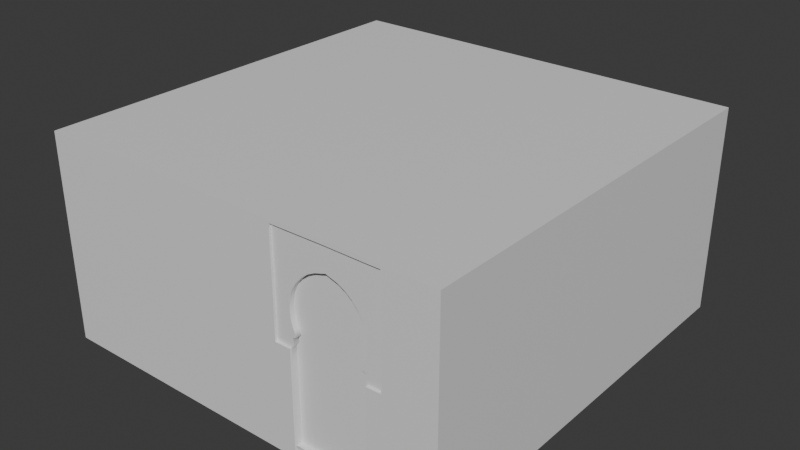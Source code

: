 # Source: cube_doorleft_2x4.blend  (saved by Blender 4.0.36; exported with 4.5.12 LTS)
import bpy
from mathutils import Matrix  # noqa: F401  (used for matrix-valued properties, if any)

bpy.ops.wm.read_factory_settings(use_empty=True)
scene = bpy.context.scene
scene.name = 'Scene'

# ---- collections
col_collection = bpy.data.collections.new('Collection'); scene.collection.children.link(col_collection)

# ---- materials (node trees are filled in below, after node groups)
mat_checker_004 = bpy.data.materials.new('checker.004')
mat_checker_004.use_transparent_shadow = False
mat_checker_004.roughness = 0.5
mat_door_001 = bpy.data.materials.new('door.001')
mat_door_001.use_transparent_shadow = False
mat_door_001.roughness = 0.5

# ---- material node trees
mat_checker_004.use_nodes = True; mat_checker_004.node_tree.nodes.clear()
_N = mat_checker_004.node_tree.nodes; _L = mat_checker_004.node_tree.links
n0 = _N.new('ShaderNodeBsdfPrincipled'); n0.name = 'Principled BSDF'; n0.location = (10, 300)
n0.inputs[3].default_value = 1.45
n1 = _N.new('ShaderNodeOutputMaterial'); n1.name = 'Material Output'; n1.location = (300, 300)
n2 = _N.new('ShaderNodeNormalMap'); n2.name = 'Normal Map'; n2.location = (-300, -300)
n2.label = 'Normal/Map'
n2.inputs[0].default_value = 0.0
_L.new(n0.outputs[0], n1.inputs[0])
_L.new(n2.outputs[0], n0.inputs[5])
n1.is_active_output = True
mat_door_001.use_nodes = True; mat_door_001.node_tree.nodes.clear()
_N = mat_door_001.node_tree.nodes; _L = mat_door_001.node_tree.links
n0 = _N.new('ShaderNodeBsdfPrincipled'); n0.name = 'Principled BSDF'; n0.location = (10, 300)
n0.inputs[3].default_value = 1.45
n0.inputs[27].default_value = (0.0, 0.0, 0.0, 1.0)
n0.inputs[28].default_value = 1.0
n1 = _N.new('ShaderNodeOutputMaterial'); n1.name = 'Material Output'; n1.location = (300, 300)
n2 = _N.new('ShaderNodeNormalMap'); n2.name = 'Normal Map'; n2.location = (-300, -300)
n2.label = 'Normal/Map'
n2.inputs[0].default_value = 0.0
_L.new(n0.outputs[0], n1.inputs[0])
_L.new(n2.outputs[0], n0.inputs[5])
n1.is_active_output = True

# ---- world
world_world = bpy.data.worlds.new('World'); scene.world = world_world
world_world.use_nodes = True; world_world.node_tree.nodes.clear()
_N = world_world.node_tree.nodes; _L = world_world.node_tree.links
n0 = _N.new('ShaderNodeOutputWorld'); n0.name = 'World Output'; n0.location = (300, 300)
n1 = _N.new('ShaderNodeBackground'); n1.name = 'Background'; n1.location = (10, 300)
n1.inputs[0].default_value = (0.05088, 0.05088, 0.05088, 1.0)
_L.new(n1.outputs[0], n0.inputs[0])
n0.is_active_output = True
world_world.color = (0.05088, 0.05088, 0.05088)
world_world.use_sun_shadow = False
world_world.sun_shadow_jitter_overblur = 0.0

# ---- meshes
me_cube_007 = bpy.data.meshes.new('Cube.007')
me_cube_007.from_pydata([(0.1596, 0.4974, 0.0002329), (0.3405, 0.4974, 0.0002329), (0.3405, -0.4958, 0.0002329), (0.1596, -0.4958, 0.0002329), (0.3405, -0.4958, 0.1666), (0.1596, -0.4958, 0.1666), (0.3439, -0.4958, 0.4578), (0.1562, -0.4958, 0.4579), (0.1562, 0.4974, 0.4579), (0.3439, 0.4974, 0.4578), (0.3438, -0.4958, 0.4578), (0.1562, -0.4958, 0.4579), (0.3391, -0.4958, 0.3573), (0.3419, -0.4958, 0.3398), (0.3428, -0.4958, 0.3491), (0.3429, -0.4958, 0.3585), (0.1582, -0.4958, 0.3398), (0.1609, -0.4958, 0.3573), (0.1572, -0.4958, 0.3585), (0.1572, -0.4958, 0.3491), (0.1609, 0.4974, 0.3573), (0.1582, 0.4974, 0.3398), (0.1572, 0.4974, 0.3491), (0.1572, 0.4974, 0.3585), (0.3419, 0.4974, 0.3398), (0.3391, 0.4974, 0.3573), (0.3429, 0.4974, 0.3585), (0.3428, 0.4974, 0.3491), (0.3334, 0.4974, 0.3716), (0.3229, 0.4974, 0.3891), (0.3313, 0.4974, 0.3889), (0.1771, 0.4974, 0.3891), (0.1666, 0.4974, 0.3716), (0.1688, 0.4974, 0.3889), (0.3087, 0.4974, 0.4056), (0.293, 0.4974, 0.4181), (0.2762, 0.4974, 0.4268), (0.2624, 0.4974, 0.4309), (0.2377, 0.4974, 0.4309), (0.2238, 0.4974, 0.4268), (0.2071, 0.4974, 0.4181), (0.1914, 0.4974, 0.4056), (0.1666, -0.4958, 0.3716), (0.1771, -0.4958, 0.3891), (0.1688, -0.4958, 0.3889), (0.3229, -0.4958, 0.3891), (0.3334, -0.4958, 0.3716), (0.3313, -0.4958, 0.3889), (0.1914, -0.4958, 0.4056), (0.2071, -0.4958, 0.4181), (0.2238, -0.4958, 0.4268), (0.2377, -0.4958, 0.4309), (0.2624, -0.4958, 0.4309), (0.2762, -0.4958, 0.4268), (0.293, -0.4958, 0.4181), (0.3087, -0.4958, 0.4056), (0.1596, -0.4958, 0.222), (0.3405, -0.4958, 0.222), (0.3368, -0.4958, 0.2705), (0.3368, 0.4974, 0.2709), (0.1632, -0.4958, 0.2705), (0.1632, 0.4974, 0.2709), (0.1723, -0.4958, 0.2745), (0.1722, 0.4974, 0.2743), (0.327, -0.4959, 0.2748), (0.327, 0.4974, 0.2745), (0.1579, -0.4958, 0.322), (0.1579, 0.4974, 0.322), (0.3421, -0.4958, 0.322), (0.3421, 0.4974, 0.322), (0.2497, 0.4974, 0.435), (0.2497, 0.4974, 0.4578), (0.3386, -0.4958, 0.3032), (0.3386, 0.4974, 0.3032), (0.1613, -0.4958, 0.3026), (0.1613, 0.4974, 0.3026), (0.25, -0.4958, 0.435), (0.25, -0.4958, 0.4578), (0.3332, -0.4958, 0.2883), (0.3332, 0.4974, 0.2881), (0.1664, -0.4958, 0.2878), (0.1664, 0.4974, 0.2877), (0.1596, -0.4958, 0.2484), (0.1596, 0.4974, 0.2484), (0.3405, -0.4958, 0.2484), (0.3405, 0.4974, 0.2484), (0.1668, -0.4958, 0.2569), (0.1668, 0.4974, 0.2569), (0.3332, -0.4958, 0.2569), (0.3332, 0.4974, 0.2569), (0.1228, -0.4958, 0.3489), (0.1228, 0.4974, 0.3489), (0.123, 0.4974, 0.3214), (0.123, -0.4958, 0.3214), (0.1223, -0.4958, 0.3027), (0.1223, 0.4974, 0.3027), (0.1222, 0.4974, 0.2748), (0.1224, -0.4958, 0.2712), (0.1222, -0.4958, 0.2749), (0.1226, 0.4974, 0.4576), (0.1226, -0.4958, 0.4575), (0.1225, -0.4958, 0.288), (0.1224, 0.4974, 0.288), (0.122, -0.4958, 0.2486), (0.122, 0.4974, 0.2482), (0.1223, 0.4974, 0.2569), (0.1223, -0.4958, 0.2573), (0.1224, 0.4974, 0.2711), (0.123, 0.4974, 0.3402), (0.123, -0.4958, 0.3402), (0.1228, 0.4974, 0.3579), (0.1228, -0.4958, 0.3578), (0.3771, -0.4958, 0.3489), (0.3771, 0.4974, 0.3489), (0.377, 0.4974, 0.2749), (0.3769, 0.4974, 0.2712), (0.3769, 0.4974, 0.303), (0.3771, 0.4974, 0.3214), (0.3769, -0.4958, 0.303), (0.3769, -0.4958, 0.3214), (0.3769, -0.4958, 0.2712), (0.377, -0.4958, 0.275), (0.3773, 0.4974, 0.4576), (0.377, -0.4958, 0.2883), (0.377, 0.4974, 0.2882), (0.3768, -0.4958, 0.2486), (0.3768, 0.4974, 0.2486), (0.377, 0.4974, 0.2573), (0.377, -0.4958, 0.2573), (0.3771, -0.4958, 0.3402), (0.3771, 0.4974, 0.3402), (0.3771, 0.4974, 0.3579), (0.3771, -0.4958, 0.3579), (0.3773, -0.4958, 0.4582), (0.3449, 0.4974, 0.4921), (0.1551, 0.4974, 0.4922), (0.1551, -0.4958, 0.4922), (0.3449, -0.4958, 0.4921), (0.2501, 0.4974, 0.4929), (0.1224, -0.4958, 0.4919), (0.1224, 0.4974, 0.492), (0.3775, -0.4958, 0.4923), (0.3775, 0.4974, 0.492), (0.25, -0.4958, 0.4929), (0.2505, 0.5032, 0.5001), (0.1541, 0.5032, 0.5002), (0.3777, 0.5032, 0.5), (0.346, 0.5032, 0.5), (0.4999, 0.5032, 0.0002329), (0.1227, 0.5032, 0.0002329), (0.1596, 0.5032, 0.0002329), (0.3768, 0.5032, 0.0002329), (0.3405, 0.5032, 0.0002329), (-0.5002, 0.5032, 0.0002329), (0.1221, 0.5032, 0.5001), (-0.5002, 0.5032, 0.5001), (0.1551, 0.5032, 0.4922), (0.3405, 0.5032, 0.2484), (0.3769, 0.5032, 0.2712), (0.3771, 0.5032, 0.3214), (0.4999, 0.5032, 0.4911), (0.4999, 0.5032, 0.4559), (0.1226, 0.5032, 0.4576), (0.1596, 0.5032, 0.2484), (0.122, 0.5032, 0.2482), (0.3768, 0.5032, 0.2486), (0.3771, 0.5032, 0.3402), (0.1224, 0.5032, 0.492), (0.4999, 0.5032, 0.5), (0.3771, 0.5032, 0.3489), (0.377, 0.5032, 0.2749), (0.3769, 0.5032, 0.303), (0.3773, 0.5032, 0.4576), (0.377, 0.5032, 0.2882), (0.377, 0.5032, 0.2573), (0.3771, 0.5032, 0.3579), (0.3775, 0.5032, 0.492), (0.3449, 0.5032, 0.4921), (0.2501, 0.5032, 0.4929), (0.25, -0.5016, 0.5001), (0.346, -0.5016, 0.5), (0.3777, -0.5016, 0.5), (0.4999, -0.5016, 0.5), (0.4999, -0.5016, 0.0002317), (0.1227, -0.5016, 0.0002317), (-0.5002, -0.5016, 0.0002317), (0.1227, -0.5016, 0.1666), (0.1596, -0.5016, 0.0002317), (0.1596, -0.5016, 0.1666), (0.3768, -0.5016, 0.1666), (0.3405, -0.5016, 0.1666), (0.3405, -0.5016, 0.0002317), (0.3768, -0.5016, 0.0002317), (0.1228, -0.5016, 0.3489), (0.1221, -0.5016, 0.5001), (0.3405, -0.5016, 0.222), (-0.5002, -0.5016, 0.5001), (0.3449, -0.5016, 0.4921), (0.1596, -0.5016, 0.222), (0.3405, -0.5016, 0.2484), (0.123, -0.5016, 0.3214), (0.3769, -0.5016, 0.303), (0.3769, -0.5016, 0.3214), (0.1223, -0.5016, 0.3027), (0.25, -0.5016, 0.4929), (0.122, -0.5016, 0.2224), (0.3768, -0.5016, 0.2224), (0.3769, -0.5016, 0.2712), (0.1222, -0.5016, 0.2749), (0.377, -0.5016, 0.275), (0.377, -0.5016, 0.2883), (0.1596, -0.5016, 0.2484), (0.122, -0.5016, 0.2486), (0.3768, -0.5016, 0.2486), (0.377, -0.5016, 0.2573), (0.3771, -0.5016, 0.3402), (0.123, -0.5016, 0.3402), (0.3771, -0.5016, 0.3579), (0.3773, -0.5016, 0.4582), (0.1224, -0.5016, 0.2712), (0.1226, -0.5016, 0.4575), (0.1225, -0.5016, 0.288), (0.1223, -0.5016, 0.2573), (0.1228, -0.5016, 0.3578), (0.1224, -0.5016, 0.4919), (0.3771, -0.5016, 0.3489), (0.3775, -0.5016, 0.4923), (0.1596, -0.4826, 0.1666), (0.1596, -0.4826, 0.0002329), (0.1596, 0.4843, 0.000233), (0.3405, -0.4826, 0.0002329), (0.3405, 0.4843, 0.000233), (0.3391, 0.4843, 0.3573), (0.3391, -0.4826, 0.3573), (0.3334, -0.4826, 0.3716), (0.3334, 0.4843, 0.3716), (0.3419, -0.4826, 0.3398), (0.3419, 0.4843, 0.3398), (0.3421, 0.4843, 0.322), (0.3421, -0.4826, 0.322), (0.1666, 0.4843, 0.3716), (0.1666, -0.4826, 0.3716), (0.1609, -0.4826, 0.3573), (0.1609, 0.4843, 0.3573), (0.1579, -0.4826, 0.322), (0.1579, 0.4843, 0.322), (0.1582, 0.4843, 0.3398), (0.1582, -0.4826, 0.3398), (0.3405, -0.4826, 0.1666), (0.1771, 0.4843, 0.3891), (0.1771, -0.4826, 0.3891), (0.1914, 0.4843, 0.4056), (0.1914, -0.4826, 0.4056), (0.2071, 0.4843, 0.4181), (0.2071, -0.4826, 0.4181), (0.2238, 0.4843, 0.4268), (0.2238, -0.4826, 0.4268), (0.2377, 0.4843, 0.4309), (0.2377, -0.4826, 0.4309), (0.2624, 0.4843, 0.4309), (0.2624, -0.4826, 0.4309), (0.2499, -0.4826, 0.435), (0.2498, 0.4843, 0.435), (0.2762, 0.4843, 0.4268), (0.2762, -0.4826, 0.4268), (0.293, 0.4843, 0.4181), (0.293, -0.4826, 0.4181), (0.3087, 0.4843, 0.4056), (0.3087, -0.4826, 0.4056), (0.3229, 0.4843, 0.3891), (0.3229, -0.4826, 0.3891), (0.1596, -0.4826, 0.222), (0.3405, -0.4826, 0.222), (0.3368, -0.4826, 0.2706), (0.3368, 0.4843, 0.2708), (0.3332, 0.4843, 0.2569), (0.3332, -0.4826, 0.2569), (0.1668, -0.4826, 0.2569), (0.1668, 0.4843, 0.2569), (0.1632, -0.4826, 0.2706), (0.1722, 0.4843, 0.2743), (0.1723, -0.4826, 0.2744), (0.327, -0.4828, 0.2747), (0.327, 0.4841, 0.2746), (0.1613, -0.4826, 0.3026), (0.1613, 0.4843, 0.3026), (0.3386, 0.4843, 0.3032), (0.3386, -0.4826, 0.3032), (0.3332, 0.4842, 0.2882), (0.3332, -0.4827, 0.2882), (0.1664, -0.4826, 0.2878), (0.1664, 0.4843, 0.2877), (0.1596, 0.4843, 0.2484), (0.1596, -0.4826, 0.2484), (0.3405, -0.4826, 0.2484), (0.3405, 0.4843, 0.2484), (0.3405, 0.4974, 0.02689), (0.3405, -0.4958, 0.02689), (0.3405, -0.4826, 0.02689), (0.3405, 0.4843, 0.02689), (0.1596, -0.4958, 0.02689), (0.1596, 0.4974, 0.02689), (0.1596, 0.4843, 0.02689), (0.1596, -0.4826, 0.02689), (0.1632, 0.4843, 0.2709)], [], [(113, 131, 175, 169), (98, 101, 221, 208), (303, 300, 3, 228), (129, 13, 68, 119), (135, 138, 71, 8), (233, 12, 46, 234), (140, 135, 8, 99), (30, 29, 34, 9), (42, 44, 11, 7, 18, 17), (238, 237, 24, 69), (241, 42, 17, 242), (245, 67, 21, 246), (28, 30, 9, 26), (8, 33, 32, 23), (137, 143, 77, 10, 6), (6, 10, 47, 46, 12, 15), (23, 32, 20), (41, 31, 33, 8), (44, 43, 48, 11), (8, 38, 39), (9, 34, 35), (35, 36, 9), (9, 36, 37), (37, 71, 9), (8, 40, 41), (39, 40, 8), (108, 21, 67, 92), (12, 13, 14, 15), (16, 17, 18, 19), (20, 21, 22, 23), (24, 25, 26, 27), (28, 29, 30), (31, 32, 33), (42, 43, 44), (45, 46, 47), (246, 21, 20, 243), (232, 25, 24, 237), (240, 32, 31, 249), (252, 48, 43, 250), (254, 49, 48, 252), (256, 50, 49, 254), (258, 51, 50, 256), (260, 52, 76, 261), (264, 53, 52, 260), (266, 54, 53, 264), (268, 55, 54, 266), (270, 45, 55, 268), (234, 46, 45, 270), (141, 137, 6, 133), (292, 302, 301, 83), (275, 274, 59, 89), (274, 283, 65, 59), (96, 63, 61, 107), (124, 116, 171, 173), (285, 75, 67, 245), (286, 238, 69, 73), (85, 296, 299, 295), (71, 38, 8), (288, 286, 73, 79), (291, 81, 75, 285), (126, 127, 174, 165), (102, 81, 63, 96), (118, 123, 210, 201), (92, 67, 75, 95), (123, 78, 64, 121), (119, 68, 72, 118), (26, 25, 28), (71, 37, 70), (38, 71, 70), (261, 76, 51, 258), (11, 48, 49), (10, 55, 45, 47), (49, 50, 11), (10, 54, 55), (11, 50, 51), (10, 53, 54), (51, 77, 11), (10, 52, 53), (94, 93, 200, 203), (77, 52, 10), (77, 51, 76), (52, 77, 76), (128, 125, 213, 214), (84, 57, 195, 199), (121, 64, 58, 120), (132, 15, 14, 112), (110, 23, 22, 91), (118, 72, 78, 123), (283, 288, 79, 65), (95, 75, 81, 102), (280, 63, 81, 291), (97, 98, 208, 219), (105, 87, 83, 104), (128, 88, 84, 125), (127, 115, 158, 174), (107, 61, 87, 105), (292, 83, 87, 278), (301, 0, 150, 163, 83), (120, 58, 88, 128), (295, 275, 89, 85), (112, 14, 13, 129), (91, 22, 21, 108), (99, 8, 23, 110), (107, 105, 104, 164, 162, 99, 110, 91, 108, 92, 95, 102, 96), (133, 6, 15, 132), (7, 100, 111, 18), (66, 16, 109, 93), (60, 97, 106, 86), (188, 186, 184, 187), (86, 106, 103, 82), (117, 130, 166, 159), (74, 94, 101, 80), (18, 111, 90, 19), (62, 98, 97, 60), (120, 128, 214, 207), (66, 93, 94, 74), (131, 122, 172, 175), (80, 101, 98, 62), (85, 126, 165, 157), (139, 136, 143, 204, 224), (136, 139, 100, 7), (16, 19, 90, 109), (143, 137, 197, 204), (90, 111, 223, 193), (9, 122, 131, 26), (69, 24, 130, 117), (5, 56, 198, 188), (112, 129, 215, 225), (59, 115, 127, 89), (89, 127, 126, 85), (73, 116, 124, 79), (101, 94, 203, 221), (26, 131, 113, 27), (133, 132, 217, 218), (103, 106, 222, 212), (69, 117, 116, 73), (79, 124, 114, 65), (122, 142, 176, 172), (65, 114, 115, 59), (129, 119, 202, 215), (24, 27, 113, 130), (134, 142, 122, 9), (71, 138, 134, 9), (137, 141, 226, 197), (106, 97, 219, 222), (130, 113, 169, 166), (77, 143, 136, 7, 11), (4, 297, 2, 191, 190), (3, 300, 5, 188, 187), (176, 160, 161, 172), (178, 144, 147, 177), (162, 164, 149, 153, 155, 154, 167), (163, 150, 149, 164), (148, 151, 165, 174, 158, 170, 173, 171, 159, 166, 169, 175, 172, 161), (147, 146, 176, 177), (185, 184, 186, 205, 212, 222, 219, 208, 221, 203, 200, 216, 193, 223, 220, 224, 194, 196), (146, 168, 160, 176), (154, 145, 156, 167), (145, 144, 178, 156), (104, 83, 163, 164), (183, 148, 161, 160, 168, 182), (140, 99, 162, 167), (142, 134, 177, 176), (116, 117, 159, 171), (114, 124, 173, 170), (135, 140, 167, 156, 178, 138), (179, 180, 181, 146, 147, 144, 145, 154, 194), (115, 114, 170, 158), (134, 138, 178, 177), (85, 157, 152, 1, 296), (179, 194, 224, 204), (206, 195, 190, 189), (213, 199, 195, 206), (211, 212, 205, 198), (198, 205, 186, 188), (202, 201, 210, 209, 207, 214, 213, 206, 189, 192, 183, 182, 181, 226, 218, 217, 225, 215), (189, 190, 191, 192), (181, 180, 197, 226), (180, 179, 204, 197), (132, 112, 225, 217), (121, 120, 207, 209), (56, 82, 211, 198), (119, 118, 201, 202), (57, 4, 190, 195), (100, 139, 224, 220), (123, 121, 209, 210), (82, 103, 212, 211), (125, 84, 199, 213), (109, 90, 193, 216), (111, 100, 220, 223), (93, 109, 216, 200), (141, 133, 218, 226), (185, 196, 155, 153), (183, 192, 151, 148), (0, 229, 228, 3, 187, 184, 149, 150), (196, 194, 154, 155), (84, 88, 276, 294), (82, 293, 277, 86), (57, 84, 294, 272), (56, 271, 293, 82), (62, 281, 290, 80), (64, 78, 289, 282), (70, 262, 257, 38), (80, 290, 284, 74), (78, 72, 287, 289), (72, 68, 239, 287), (74, 284, 244, 66), (58, 64, 282, 273), (60, 279, 281, 62), (86, 277, 279, 60), (88, 58, 273, 276), (4, 57, 272, 248), (5, 227, 271, 56), (28, 235, 269, 29), (29, 269, 267, 34), (34, 267, 265, 35), (35, 265, 263, 36), (36, 263, 259, 37), (37, 259, 262, 70), (38, 257, 255, 39), (39, 255, 253, 40), (40, 253, 251, 41), (41, 251, 249, 31), (42, 241, 250, 43), (12, 233, 236, 13), (16, 247, 242, 17), (297, 298, 230, 2), (66, 244, 247, 16), (32, 240, 243, 20), (68, 13, 236, 239), (25, 232, 235, 28), (303, 298, 248, 272, 294, 276, 273, 282, 289, 287, 239, 236, 233, 234, 270, 268, 266, 264, 260, 261, 258, 256, 254, 252, 250, 241, 242, 247, 244, 284, 290, 281, 279, 277, 293, 271, 227), (151, 192, 191, 2, 230, 231, 1, 152), (298, 303, 300, 297), (149, 184, 185, 153), (146, 181, 182, 168), (2, 3, 228, 230), (4, 248, 298, 297), (157, 165, 151, 152), (297, 300, 3, 2), (227, 5, 300, 303), (229, 231, 230, 228), (231, 229, 0, 1), (301, 296, 1, 0), (296, 301, 302, 299), (63, 280, 304, 61), (278, 87, 61, 304), (280, 291, 285, 245, 246, 243, 240, 249, 251, 253, 255, 257, 262, 259, 263, 265, 267, 269, 235, 232, 237, 238, 286, 288, 283, 274, 275, 295, 299, 302, 292, 278, 304)])
me_cube_007.polygons.foreach_set('use_smooth', [True] * 248)
_k = set([(0, 1), (0, 150), (0, 229), (0, 301), (1, 152), (1, 231), (1, 296), (2, 3), (2, 191), (2, 230), (3, 187), (3, 228), (12, 13), (12, 46), (13, 68), (16, 17), (16, 66), (17, 42), (20, 21), (20, 32), (21, 67), (24, 25), (24, 69), (25, 28), (28, 29), (29, 34), (31, 32), (31, 41), (34, 35), (35, 36), (36, 37), (37, 70), (38, 39), (38, 70), (39, 40), (40, 41), (42, 43), (43, 48), (45, 46), (45, 55), (48, 49), (49, 50), (50, 51), (51, 76), (52, 53), (52, 76), (53, 54), (54, 55), (56, 82), (57, 84), (58, 64), (58, 88), (59, 65), (59, 89), (60, 62), (60, 86), (61, 63), (61, 87), (62, 80), (63, 81), (64, 78), (65, 79), (66, 74), (67, 75), (68, 72), (69, 73), (72, 78), (73, 79), (74, 80), (75, 81), (82, 86), (82, 103), (82, 211), (83, 87), (83, 104), (83, 163), (83, 301), (84, 88), (84, 125), (84, 199), (85, 89), (85, 126), (85, 157), (90, 109), (90, 111), (91, 108), (91, 110), (92, 95), (92, 108), (93, 94), (93, 109), (94, 101), (95, 102), (96, 102), (96, 107), (97, 98), (97, 106), (98, 101), (99, 110), (99, 140), (100, 111), (100, 139), (103, 106), (103, 212), (104, 105), (104, 164), (105, 107), (112, 129), (112, 132), (113, 130), (113, 131), (114, 115), (114, 124), (115, 127), (116, 117), (116, 124), (117, 130), (118, 119), (118, 123), (119, 129), (120, 121), (120, 128), (121, 123), (122, 131), (122, 142), (125, 128), (125, 213), (126, 127), (126, 165), (132, 133), (133, 141), (134, 138), (134, 142), (135, 138), (135, 140), (136, 139), (136, 143), (137, 141), (137, 143), (139, 224), (141, 226), (142, 176), (144, 145), (144, 147), (145, 154), (146, 147), (146, 168), (148, 151), (148, 161), (148, 183), (149, 150), (149, 153), (150, 163), (151, 152), (152, 157), (153, 155), (153, 185), (154, 155), (155, 196), (156, 167), (156, 178), (157, 165), (158, 170), (158, 174), (159, 166), (159, 171), (160, 161), (160, 168), (162, 164), (162, 167), (163, 164), (165, 174), (166, 169), (168, 182), (169, 175), (170, 173), (171, 173), (172, 175), (172, 176), (176, 177), (177, 178), (179, 180), (179, 194), (180, 181), (181, 182), (182, 183), (183, 192), (184, 185), (184, 187), (185, 196), (187, 188), (188, 198), (190, 191), (190, 195), (191, 192), (193, 216), (193, 223), (194, 196), (195, 199), (197, 204), (197, 226), (198, 211), (199, 213), (200, 203), (200, 216), (201, 202), (201, 210), (202, 215), (203, 221), (204, 224), (207, 209), (207, 214), (208, 219), (208, 221), (209, 210), (211, 212), (212, 222), (213, 214), (215, 225), (217, 218), (217, 225), (218, 226), (219, 222), (220, 223), (220, 224), (227, 271), (227, 303), (228, 229), (230, 231), (232, 235), (232, 237), (233, 234), (233, 236), (234, 270), (235, 269), (236, 239), (237, 238), (238, 286), (239, 287), (240, 243), (240, 249), (241, 242), (241, 250), (242, 247), (243, 246), (244, 247), (244, 284), (245, 246), (245, 285), (248, 272), (248, 298), (249, 251), (250, 252), (251, 253), (252, 254), (253, 255), (254, 256), (255, 257), (256, 258), (257, 262), (258, 261), (259, 262), (259, 263), (260, 261), (260, 264), (263, 265), (264, 266), (265, 267), (266, 268), (267, 269), (268, 270), (271, 293), (272, 294), (273, 276), (273, 282), (274, 275), (274, 283), (275, 295), (276, 294), (277, 279), (277, 293), (278, 292), (278, 304), (279, 281), (280, 291), (280, 304), (281, 290), (282, 289), (283, 288), (284, 290), (285, 291), (286, 288), (287, 289), (292, 302), (295, 299), (296, 299), (296, 301), (297, 298), (297, 300), (298, 303), (299, 302), (300, 303), (301, 302)])
me_cube_007.attributes.new('sharp_edge', 'BOOLEAN', 'EDGE').data.foreach_set('value', [ (min(e.vertices), max(e.vertices)) in _k for e in me_cube_007.edges])
_uv = me_cube_007.uv_layers.new(name='UVMap')
_uv.uv.foreach_set('vector', [0.8984, 0.3095, 0.8984, 0.3056, 0.901, 0.3056, 0.901, 0.3095, 0.8984, 0.09605, 0.8984, 0.09021, 0.901, 0.09021, 0.901, 0.09605, 0.8849, 0.3473, 0.8907, 0.3473, 0.8907, 0.3591, 0.8849, 0.3591, 0.5098, 0.9998, 0.51, 0.9842, 0.5178, 0.9843, 0.5181, 0.9997, 0.9925, 0.8203, 0.9928, 0.8623, 0.9773, 0.8621, 0.9773, 0.8207, 0.9127, 0.02124, 0.9068, 0.02124, 0.9068, 0.01495, 0.9127, 0.01495, 0.9924, 0.8058, 0.9925, 0.8203, 0.9773, 0.8207, 0.9772, 0.8059, 0.9468, 0.8982, 0.9469, 0.8945, 0.9542, 0.8882, 0.9773, 0.9038, 0.4959, 0.9067, 0.4882, 0.9077, 0.4577, 0.9021, 0.4577, 0.9021, 0.5017, 0.9025, 0.5022, 0.9042, 0.9069, 0.2831, 0.9069, 0.2752, 0.9127, 0.2752, 0.9127, 0.2831, 0.9017, 0.1928, 0.9075, 0.1928, 0.9075, 0.1991, 0.9017, 0.1991, 0.9075, 0.1567, 0.9016, 0.1567, 0.9016, 0.1488, 0.9075, 0.1488, 0.9391, 0.8992, 0.9468, 0.8982, 0.9773, 0.9038, 0.9333, 0.9033, 0.9773, 0.8207, 0.9468, 0.8263, 0.9391, 0.8254, 0.9333, 0.8212, 0.4426, 0.9856, 0.4422, 0.9436, 0.4577, 0.9436, 0.4577, 0.9851, 0.4577, 0.9851, 0.4577, 0.9851, 0.4577, 0.9851, 0.4882, 0.9795, 0.4959, 0.9805, 0.5022, 0.983, 0.5017, 0.9847, 0.9333, 0.8212, 0.9391, 0.8254, 0.9328, 0.8229, 0.9542, 0.8363, 0.9469, 0.83, 0.9468, 0.8263, 0.9773, 0.8207, 0.4882, 0.9077, 0.4881, 0.9113, 0.4809, 0.9176, 0.4577, 0.9021, 0.9773, 0.8207, 0.9654, 0.8568, 0.9636, 0.8507, 0.9773, 0.9038, 0.9542, 0.8882, 0.9597, 0.8813, 0.9597, 0.8813, 0.9636, 0.8739, 0.9773, 0.9038, 0.9773, 0.9038, 0.9636, 0.8739, 0.9654, 0.8677, 0.9654, 0.8677, 0.9773, 0.8621, 0.9773, 0.9038, 0.9773, 0.8207, 0.9597, 0.8433, 0.9542, 0.8363, 0.9636, 0.8507, 0.9597, 0.8433, 0.9773, 0.8207, 0.9252, 0.8061, 0.9251, 0.8216, 0.9172, 0.8215, 0.9169, 0.806, 0.5022, 0.983, 0.51, 0.9842, 0.5058, 0.9846, 0.5017, 0.9847, 0.51, 0.903, 0.5022, 0.9042, 0.5017, 0.9025, 0.5058, 0.9025, 0.9328, 0.8229, 0.9251, 0.8216, 0.9292, 0.8212, 0.9333, 0.8212, 0.9251, 0.9029, 0.9328, 0.9017, 0.9333, 0.9033, 0.9292, 0.9033, 0.9391, 0.8992, 0.9469, 0.8945, 0.9468, 0.8982, 0.9469, 0.83, 0.9391, 0.8254, 0.9468, 0.8263, 0.4959, 0.9067, 0.4881, 0.9113, 0.4882, 0.9077, 0.4881, 0.9758, 0.4959, 0.9805, 0.4882, 0.9795, 0.9075, 0.1488, 0.9016, 0.1488, 0.9017, 0.141, 0.9075, 0.141, 0.9069, 0.2675, 0.9127, 0.2675, 0.9127, 0.2752, 0.9069, 0.2752, 0.9075, 0.1347, 0.9017, 0.1347, 0.9017, 0.127, 0.9075, 0.127, 0.9017, 0.1778, 0.9075, 0.1778, 0.9075, 0.185, 0.9017, 0.185, 0.9068, 0.3491, 0.9126, 0.3491, 0.9126, 0.3561, 0.9068, 0.3561, 0.9068, 0.3417, 0.9126, 0.3417, 0.9126, 0.3491, 0.9068, 0.3491, 0.9068, 0.3356, 0.9126, 0.3356, 0.9126, 0.3417, 0.9068, 0.3417, 0.9068, 0.3246, 0.9126, 0.3246, 0.9126, 0.3301, 0.9068, 0.3302, 0.9068, 0.3185, 0.9126, 0.3185, 0.9126, 0.3246, 0.9068, 0.3246, 0.9068, 0.3111, 0.9126, 0.3111, 0.9126, 0.3185, 0.9068, 0.3185, 0.9068, 0.3042, 0.9126, 0.3042, 0.9126, 0.3111, 0.9068, 0.3111, 0.9127, 0.007232, 0.9068, 0.007232, 0.9068, 0.0, 0.9127, 2.637e-08, 0.9127, 0.01495, 0.9068, 0.01495, 0.9068, 0.007232, 0.9127, 0.007232, 0.4425, 1.0, 0.4426, 0.9856, 0.4577, 0.9851, 0.4576, 0.9999, 0.8933, 0.009964, 0.8933, 0.108, 0.8874, 0.108, 0.8874, 0.009964, 0.8849, 0.126, 0.8849, 0.1198, 0.8907, 0.1197, 0.8907, 0.126, 0.5599, 0.8928, 0.5555, 0.8929, 0.5555, 0.887, 0.5599, 0.887, 0.8963, 0.8057, 0.8961, 0.8278, 0.8946, 0.8239, 0.8947, 0.8058, 0.8984, 0.3364, 0.8984, 0.3298, 0.901, 0.3298, 0.901, 0.3364, 0.9075, 0.1652, 0.9017, 0.1652, 0.9016, 0.1567, 0.9075, 0.1567, 0.9069, 0.2914, 0.9069, 0.2831, 0.9127, 0.2831, 0.9127, 0.2914, 0.8907, 0.1297, 0.8907, 0.2277, 0.8849, 0.2277, 0.8849, 0.1297, 0.9773, 0.8621, 0.9654, 0.8568, 0.9773, 0.8207, 0.9068, 0.2981, 0.9069, 0.2914, 0.9127, 0.2914, 0.9127, 0.2981, 0.9075, 0.1718, 0.9017, 0.1718, 0.9017, 0.1652, 0.9075, 0.1652, 0.8984, 0.3539, 0.8984, 0.3501, 0.901, 0.3501, 0.901, 0.3539, 0.9022, 0.8058, 0.902, 0.8253, 0.8961, 0.8278, 0.8963, 0.8057, 0.8984, 0.08372, 0.8984, 0.09024, 0.8958, 0.09024, 0.8959, 0.08372, 0.9169, 0.806, 0.9172, 0.8215, 0.9086, 0.823, 0.9087, 0.8058, 0.5327, 0.9998, 0.5327, 0.9804, 0.5387, 0.9777, 0.5386, 0.9998, 0.5181, 0.9997, 0.5178, 0.9843, 0.5261, 0.9828, 0.5262, 0.9997, 0.9333, 0.9033, 0.9328, 0.9017, 0.9391, 0.8992, 0.9773, 0.8621, 0.9654, 0.8677, 0.9672, 0.8621, 0.9654, 0.8568, 0.9773, 0.8621, 0.9672, 0.8621, 0.9068, 0.3302, 0.9126, 0.3301, 0.9126, 0.3356, 0.9068, 0.3356, 0.4577, 0.9021, 0.4809, 0.9176, 0.4753, 0.9246, 0.4577, 0.9851, 0.4809, 0.9695, 0.4881, 0.9758, 0.4882, 0.9795, 0.4753, 0.9246, 0.4715, 0.932, 0.4577, 0.9021, 0.4577, 0.9851, 0.4753, 0.9626, 0.4809, 0.9695, 0.4577, 0.9021, 0.4715, 0.932, 0.4697, 0.9381, 0.4577, 0.9851, 0.4715, 0.9552, 0.4753, 0.9626, 0.4697, 0.9381, 0.4577, 0.9436, 0.4577, 0.9021, 0.4577, 0.9851, 0.4697, 0.9491, 0.4715, 0.9552, 0.8984, 0.08372, 0.8984, 0.07545, 0.901, 0.07545, 0.901, 0.08372, 0.4577, 0.9436, 0.4697, 0.9491, 0.4577, 0.9851, 0.4577, 0.9436, 0.4697, 0.9381, 0.4679, 0.9436, 0.4697, 0.9491, 0.4577, 0.9436, 0.4679, 0.9436, 0.8984, 0.104, 0.8984, 0.1078, 0.8959, 0.1078, 0.8959, 0.104, 0.8958, 0.1296, 0.8958, 0.1413, 0.8933, 0.1413, 0.8933, 0.1296, 0.5386, 0.9998, 0.5387, 0.9777, 0.5406, 0.982, 0.5403, 0.9997, 0.502, 0.9998, 0.5017, 0.9847, 0.5058, 0.9846, 0.5059, 0.9998, 0.9331, 0.806, 0.9333, 0.8212, 0.9292, 0.8212, 0.9291, 0.806, 0.5262, 0.9997, 0.5261, 0.9828, 0.5327, 0.9804, 0.5327, 0.9998, 0.9068, 0.3041, 0.9068, 0.2981, 0.9127, 0.2981, 0.9127, 0.3042, 0.9087, 0.8058, 0.9086, 0.823, 0.902, 0.8253, 0.9022, 0.8058, 0.9075, 0.1778, 0.9017, 0.1778, 0.9017, 0.1718, 0.9075, 0.1718, 0.8984, 0.09766, 0.8984, 0.09605, 0.901, 0.09605, 0.901, 0.09766, 0.8884, 0.8058, 0.8884, 0.8255, 0.8846, 0.8223, 0.8846, 0.8056, 0.5465, 0.9998, 0.5466, 0.9804, 0.5504, 0.9836, 0.5503, 0.9997, 0.8984, 0.3501, 0.8984, 0.3439, 0.901, 0.3439, 0.901, 0.3501, 0.8947, 0.8058, 0.8946, 0.8239, 0.8884, 0.8255, 0.8884, 0.8058, 0.8933, 0.009964, 0.8874, 0.009964, 0.8874, 0.006219, 0.8933, 0.006219, 0.8874, 0.108, 0.8874, 0.1197, 0.8849, 0.1197, 0.8849, 0.009964, 0.8874, 0.009964, 0.5403, 0.9997, 0.5406, 0.982, 0.5466, 0.9804, 0.5465, 0.9998, 0.8849, 0.1297, 0.8849, 0.126, 0.8907, 0.126, 0.8907, 0.1297, 0.5059, 0.9998, 0.5058, 0.9846, 0.51, 0.9842, 0.5098, 0.9998, 0.9291, 0.806, 0.9292, 0.8212, 0.9251, 0.8216, 0.9252, 0.8061, 0.9772, 0.8059, 0.9773, 0.8207, 0.9333, 0.8212, 0.9331, 0.806, 0.8984, 0.344, 0.8984, 0.3503, 0.8984, 0.3541, 0.8958, 0.3541, 0.8958, 0.2614, 0.8984, 0.2614, 0.8984, 0.3056, 0.8984, 0.3095, 0.8984, 0.3134, 0.8984, 0.3217, 0.8984, 0.33, 0.8984, 0.3365, 0.8984, 0.3424, 0.4576, 0.9999, 0.4577, 0.9851, 0.5017, 0.9847, 0.502, 0.9998, 0.4577, 0.9021, 0.4579, 0.8872, 0.502, 0.8873, 0.5017, 0.9025, 0.5178, 0.9028, 0.51, 0.903, 0.5098, 0.8874, 0.5181, 0.8874, 0.5406, 0.9052, 0.5403, 0.8871, 0.5465, 0.8871, 0.5466, 0.9068, 0.737, 0.5951, 0.737, 0.6114, 0.6634, 0.6114, 0.6634, 0.5951, 0.5466, 0.9068, 0.5465, 0.8871, 0.5503, 0.887, 0.5504, 0.9036, 0.8984, 0.3217, 0.8984, 0.3134, 0.901, 0.3134, 0.901, 0.3217, 0.5264, 0.9044, 0.5264, 0.8871, 0.5328, 0.8872, 0.533, 0.9066, 0.5017, 0.9025, 0.502, 0.8873, 0.5059, 0.8873, 0.5058, 0.9025, 0.5389, 0.9092, 0.5387, 0.887, 0.5403, 0.8871, 0.5406, 0.9052, 0.8984, 0.09779, 0.8984, 0.104, 0.8959, 0.104, 0.8959, 0.09779, 0.5178, 0.9028, 0.5181, 0.8874, 0.5264, 0.8871, 0.5264, 0.9044, 0.8984, 0.3056, 0.8984, 0.2614, 0.901, 0.2614, 0.901, 0.3056, 0.533, 0.9066, 0.5328, 0.8872, 0.5387, 0.887, 0.5389, 0.9092, 0.5504, 0.903, 0.5504, 0.887, 0.553, 0.887, 0.553, 0.903, 0.8933, 0.3591, 0.8933, 0.3446, 0.8933, 0.3026, 0.8958, 0.3026, 0.8958, 0.3591, 0.4425, 0.9016, 0.4426, 0.8871, 0.4579, 0.8872, 0.4577, 0.9021, 0.51, 0.903, 0.5058, 0.9025, 0.5059, 0.8873, 0.5098, 0.8874, 0.8933, 0.3026, 0.8933, 0.2607, 0.8958, 0.2607, 0.8958, 0.3026, 0.8984, 0.06328, 0.8984, 0.05936, 0.901, 0.05936, 0.901, 0.06328, 0.9773, 0.9038, 0.9772, 0.9186, 0.9331, 0.9185, 0.9333, 0.9033, 0.9172, 0.903, 0.9251, 0.9029, 0.9252, 0.9185, 0.9169, 0.9185, 0.8907, 0.2855, 0.8907, 0.261, 0.8933, 0.261, 0.8933, 0.2855, 0.8984, 0.06342, 0.8984, 0.06728, 0.8959, 0.06728, 0.8959, 0.06342, 0.8946, 0.9007, 0.8947, 0.9184, 0.8886, 0.9184, 0.8884, 0.8991, 0.8884, 0.8991, 0.8886, 0.9184, 0.8847, 0.9183, 0.8846, 0.9023, 0.9089, 0.9015, 0.9088, 0.9184, 0.9022, 0.9184, 0.9022, 0.8991, 0.8984, 0.09021, 0.8984, 0.08372, 0.901, 0.08372, 0.901, 0.09021, 0.9333, 0.9033, 0.9331, 0.9185, 0.9291, 0.9185, 0.9292, 0.9033, 0.8984, 0.01507, 0.8984, 0.05946, 0.8959, 0.05946, 0.8959, 0.01508, 0.8984, 0.1077, 0.8984, 0.1038, 0.901, 0.1038, 0.901, 0.1077, 0.9172, 0.903, 0.9169, 0.9185, 0.9088, 0.9184, 0.9089, 0.9015, 0.9022, 0.8991, 0.9022, 0.9184, 0.8963, 0.9184, 0.8962, 0.8963, 0.8984, 0.2614, 0.8984, 0.2462, 0.901, 0.2462, 0.901, 0.2614, 0.8962, 0.8963, 0.8963, 0.9184, 0.8947, 0.9184, 0.8946, 0.9007, 0.8984, 0.06728, 0.8984, 0.07559, 0.8959, 0.07559, 0.8959, 0.06728, 0.9251, 0.9029, 0.9292, 0.9033, 0.9291, 0.9185, 0.9252, 0.9185, 0.9924, 0.9042, 0.9924, 0.9187, 0.9772, 0.9186, 0.9773, 0.9038, 0.9773, 0.8621, 0.9928, 0.8623, 0.9924, 0.9042, 0.9773, 0.9038, 0.8933, 0.2607, 0.8933, 0.2462, 0.8958, 0.2462, 0.8958, 0.2607, 0.8984, 0.1038, 0.8984, 0.09766, 0.901, 0.09766, 0.901, 0.1038, 0.8984, 0.3134, 0.8984, 0.3095, 0.901, 0.3095, 0.901, 0.3134, 0.4577, 0.9436, 0.4422, 0.9436, 0.4425, 0.9016, 0.4577, 0.9021, 0.4577, 0.9021, 0.8958, 0.1658, 0.8958, 0.2276, 0.8958, 0.2394, 0.8933, 0.2394, 0.8933, 0.1658, 0.8907, 0.3591, 0.8907, 0.3473, 0.8907, 0.2855, 0.8933, 0.2855, 0.8933, 0.3591, 0.6598, 0.8328, 0.6594, 0.887, 0.6438, 0.887, 0.6446, 0.8327, 0.6602, 0.7765, 0.6634, 0.7766, 0.6633, 0.8189, 0.6598, 0.8184, 0.6446, 0.72, 0.552, 0.7198, 0.4422, 0.7201, 0.4422, 0.4445, 0.6634, 0.4445, 0.6634, 0.7198, 0.6598, 0.7199, 0.552, 0.7364, 0.4422, 0.7364, 0.4422, 0.7201, 0.552, 0.7198, 0.4422, 0.887, 0.4422, 0.8325, 0.5521, 0.8325, 0.556, 0.8326, 0.5621, 0.8326, 0.5637, 0.8326, 0.5696, 0.8326, 0.5762, 0.8326, 0.5843, 0.8327, 0.5926, 0.8326, 0.5965, 0.8326, 0.6005, 0.8326, 0.6446, 0.8327, 0.6438, 0.887, 0.6633, 0.8189, 0.6633, 0.8329, 0.6598, 0.8328, 0.6598, 0.8184, 0.6634, 0.887, 0.6634, 0.6114, 0.737, 0.6114, 0.7617, 0.6117, 0.7733, 0.6117, 0.7771, 0.6116, 0.7833, 0.6115, 0.7849, 0.6116, 0.7907, 0.6115, 0.7972, 0.6116, 0.8055, 0.6113, 0.8138, 0.6113, 0.8177, 0.6114, 0.8216, 0.6114, 0.8657, 0.6115, 0.881, 0.6116, 0.8846, 0.6117, 0.8845, 0.887, 0.6633, 0.8329, 0.6633, 0.887, 0.6594, 0.887, 0.6598, 0.8328, 0.6634, 0.7198, 0.6634, 0.734, 0.6599, 0.7344, 0.6598, 0.7199, 0.6634, 0.734, 0.6634, 0.7766, 0.6602, 0.7765, 0.6599, 0.7344, 0.901, 0.3429, 0.901, 0.3262, 0.9035, 0.3262, 0.9035, 0.3429, 0.4422, 0.4445, 0.4422, 0.8891, 0.2406, 0.8891, 0.2251, 0.8891, 0.2211, 0.8891, 0.2211, 0.4445, 0.8984, 0.2462, 0.8984, 0.2614, 0.8958, 0.2614, 0.8958, 0.2462, 0.8958, -3.238e-08, 0.8958, 0.01443, 0.8933, 0.01443, 0.8933, -4.825e-08, 0.8984, 0.3298, 0.8984, 0.3217, 0.901, 0.3217, 0.901, 0.3298, 0.8984, 0.3423, 0.8984, 0.3364, 0.901, 0.3364, 0.901, 0.3423, 0.8958, 0.09839, 0.8958, 0.1129, 0.8933, 0.1129, 0.8933, 0.09839, 0.8933, 0.05638, 0.8958, 0.05638, 0.553, 0.4445, 0.5105, 0.4445, 0.4965, 0.4445, 0.4965, 1.327e-09, 0.5105, 4.514e-09, 0.5528, 8.967e-10, 0.5954, -1.106e-08, 0.6096, -6.009e-09, 0.6096, 0.4445, 0.8984, 0.3439, 0.8984, 0.3423, 0.901, 0.3423, 0.901, 0.3439, 0.8958, 0.01443, 0.8958, 0.05638, 0.8933, 0.05638, 0.8933, 0.01443, 0.8907, 0.1297, 0.8933, 0.1297, 0.8933, 0.2395, 0.8907, 0.2395, 0.8907, 0.2277, 0.8846, 0.5551, 0.8846, 0.6117, 0.881, 0.6116, 0.8814, 0.5551, 0.7617, 0.499, 0.7615, 0.5151, 0.737, 0.5151, 0.737, 0.499, 0.7733, 0.499, 0.7732, 0.5151, 0.7615, 0.5151, 0.7617, 0.499, 0.7732, 0.5951, 0.7733, 0.6117, 0.7617, 0.6117, 0.7615, 0.5951, 0.7615, 0.5951, 0.7617, 0.6117, 0.737, 0.6114, 0.737, 0.5951, 0.8055, 0.4989, 0.7974, 0.4989, 0.7909, 0.4989, 0.785, 0.4989, 0.7833, 0.4989, 0.7771, 0.4989, 0.7733, 0.499, 0.7617, 0.499, 0.737, 0.499, 0.6634, 0.499, 0.6634, 0.4445, 0.8845, 0.4445, 0.8845, 0.4986, 0.8811, 0.4987, 0.866, 0.4988, 0.8216, 0.4989, 0.8177, 0.4989, 0.8138, 0.4989, 0.737, 0.499, 0.737, 0.5151, 0.6634, 0.5151, 0.6634, 0.499, 0.8845, 0.4986, 0.8845, 0.5126, 0.881, 0.5131, 0.8811, 0.4987, 0.8845, 0.5126, 0.8846, 0.5551, 0.8814, 0.5551, 0.881, 0.5131, 0.8984, 0.05946, 0.8984, 0.06342, 0.8959, 0.06342, 0.8959, 0.05946, 0.8984, 0.0961, 0.8984, 0.09779, 0.8959, 0.09779, 0.8958, 0.0961, 0.8907, 0.261, 0.8907, 0.2493, 0.8933, 0.2493, 0.8933, 0.261, 0.8984, 0.07559, 0.8984, 0.08372, 0.8959, 0.08372, 0.8959, 0.07559, 0.8958, 0.1413, 0.8958, 0.1658, 0.8933, 0.1658, 0.8933, 0.1413, 0.8984, 0.01525, 0.8984, 0.0, 0.901, 5.274e-07, 0.901, 0.01525, 0.8984, 0.09024, 0.8984, 0.0961, 0.8958, 0.0961, 0.8958, 0.09024, 0.9035, 0.08002, 0.9035, 0.09663, 0.901, 0.09663, 0.901, 0.08002, 0.5555, 0.887, 0.5555, 0.903, 0.553, 0.903, 0.553, 0.887, 0.8984, 0.06715, 0.8984, 0.06328, 0.901, 0.06328, 0.901, 0.06715, 0.8984, 0.05936, 0.8984, 0.01525, 0.901, 0.01525, 0.901, 0.05936, 0.8984, 0.07545, 0.8984, 0.06715, 0.901, 0.06715, 0.901, 0.07545, 0.8984, 1.319e-08, 0.8984, 0.01507, 0.8959, 0.01508, 0.8959, 5.67e-07, 0.2211, 0.8891, 1.971e-07, 0.8891, 6.246e-09, 0.4445, 0.2211, 0.4445, 0.4424, 0.4445, 0.388, 0.4445, 0.388, 4.479e-08, 0.4424, 5.451e-08, 0.2919, 0.002562, 0.2919, 0.008384, 0.2919, 0.4361, 0.2919, 0.442, 0.2919, 0.4445, 0.2756, 0.4445, 0.2756, 2.812e-08, 0.2919, 3.692e-08, 0.8849, 0.4445, 0.6096, 0.4445, 0.6096, -6.009e-09, 0.8849, -3.457e-08, 0.8958, 0.1296, 0.8958, 0.1259, 0.9016, 0.1259, 0.9016, 0.1296, 0.8907, 0.2493, 0.8849, 0.2493, 0.8849, 0.2456, 0.8907, 0.2456, 0.8958, 0.1413, 0.8958, 0.1296, 0.9016, 0.1296, 0.9016, 0.1413, 0.8907, 0.261, 0.8849, 0.261, 0.8849, 0.2493, 0.8907, 0.2493, 0.9075, 0.2357, 0.9017, 0.2358, 0.9017, 0.2298, 0.9075, 0.2298, 0.9068, 0.05777, 0.9068, 0.0518, 0.9126, 0.05182, 0.9126, 0.05782, 0.9068, 0.08391, 0.9126, 0.08386, 0.9126, 0.08922, 0.9068, 0.08922, 0.9075, 0.2298, 0.9017, 0.2298, 0.9017, 0.2233, 0.9075, 0.2233, 0.9068, 0.0518, 0.9068, 0.04517, 0.9127, 0.04517, 0.9126, 0.05182, 0.9068, 0.04517, 0.9068, 0.03687, 0.9127, 0.03687, 0.9127, 0.04517, 0.9075, 0.2233, 0.9017, 0.2233, 0.9016, 0.2147, 0.9075, 0.2147, 0.5642, 0.8928, 0.5599, 0.8928, 0.5599, 0.8871, 0.5642, 0.887, 0.5642, 0.8928, 0.5642, 0.887, 0.5682, 0.887, 0.5682, 0.8928, 0.8907, 0.2456, 0.8849, 0.2456, 0.8849, 0.2395, 0.8907, 0.2396, 0.8958, 0.1259, 0.8958, 0.1198, 0.9016, 0.1197, 0.9016, 0.1259, 0.8958, 0.1658, 0.8958, 0.1413, 0.9016, 0.1413, 0.9016, 0.1658, 0.8907, 0.2855, 0.8849, 0.2855, 0.8849, 0.261, 0.8907, 0.261, 0.9127, 0.2612, 0.9069, 0.2612, 0.9069, 0.2535, 0.9127, 0.2535, 0.9127, 0.2535, 0.9069, 0.2535, 0.9069, 0.2462, 0.9127, 0.2462, 0.9068, 0.05782, 0.9126, 0.05782, 0.9126, 0.06476, 0.9068, 0.06476, 0.9068, 0.06476, 0.9126, 0.06476, 0.9126, 0.07217, 0.9068, 0.07217, 0.9068, 0.07217, 0.9126, 0.07217, 0.9126, 0.0783, 0.9068, 0.0783, 0.9068, 0.0783, 0.9126, 0.0783, 0.9126, 0.08386, 0.9068, 0.08391, 0.9068, 0.08922, 0.9126, 0.08922, 0.9126, 0.09535, 0.9068, 0.09535, 0.9068, 0.09535, 0.9126, 0.09535, 0.9126, 0.1028, 0.9068, 0.1028, 0.9068, 0.1028, 0.9126, 0.1028, 0.9126, 0.1097, 0.9068, 0.1097, 0.9017, 0.1197, 0.9075, 0.1197, 0.9075, 0.127, 0.9017, 0.127, 0.9075, 0.1928, 0.9017, 0.1928, 0.9017, 0.185, 0.9075, 0.185, 0.9068, 0.02124, 0.9127, 0.02124, 0.9127, 0.029, 0.9068, 0.029, 0.9075, 0.2068, 0.9016, 0.2068, 0.9017, 0.1991, 0.9075, 0.1991, 0.8958, 0.2276, 0.9016, 0.2276, 0.9016, 0.2394, 0.8958, 0.2394, 0.9075, 0.2147, 0.9016, 0.2147, 0.9016, 0.2068, 0.9075, 0.2068, 0.9017, 0.1347, 0.9075, 0.1347, 0.9075, 0.141, 0.9017, 0.141, 0.9068, 0.03687, 0.9068, 0.029, 0.9127, 0.029, 0.9127, 0.03687, 0.9127, 0.2675, 0.9069, 0.2675, 0.9069, 0.2612, 0.9127, 0.2612, 0.9653, 0.8056, 0.8853, 0.8056, 0.8853, 0.7438, 0.8853, 0.7193, 0.8853, 0.7076, 0.8885, 0.7039, 0.8869, 0.6978, 0.8912, 0.696, 0.8885, 0.69, 0.8861, 0.6834, 0.8846, 0.6751, 0.8847, 0.6672, 0.8859, 0.6595, 0.8884, 0.6531, 0.8931, 0.6454, 0.8994, 0.6381, 0.9063, 0.6326, 0.9137, 0.6287, 0.9198, 0.6269, 0.9254, 0.6251, 0.9308, 0.6269, 0.9369, 0.6287, 0.9443, 0.6326, 0.9513, 0.6381, 0.9576, 0.6454, 0.9622, 0.6531, 0.9647, 0.6595, 0.9659, 0.6672, 0.9661, 0.6751, 0.9645, 0.6837, 0.9623, 0.6902, 0.9597, 0.6961, 0.9637, 0.6978, 0.9621, 0.7039, 0.9653, 0.7076, 0.9653, 0.7193, 0.9653, 0.7438, 0.388, 4.479e-08, 0.388, 0.4445, 0.3719, 0.4445, 0.3719, 0.442, 0.3719, 0.4361, 0.3719, 0.008384, 0.3719, 0.002562, 0.3719, 5.17e-08, 0.9068, 0.2462, 0.9068, 0.3262, 0.901, 0.3262, 0.901, 0.2462, 0.2756, 2.812e-08, 0.2756, 0.4445, -1.076e-09, 0.4445, -1.093e-08, -2.4e-08, 0.4965, 1.327e-09, 0.4965, 0.4445, 0.4424, 0.4445, 0.4424, 7.12e-09, 0.3719, 0.442, 0.2919, 0.442, 0.2919, 0.4361, 0.3719, 0.4361, 0.8958, 0.1658, 0.9016, 0.1658, 0.9016, 0.2276, 0.8958, 0.2276, 0.552, 0.8164, 0.5521, 0.8325, 0.4422, 0.8325, 0.4422, 0.8164, 0.9085, 0.3591, 0.9085, 0.4391, 0.8967, 0.4391, 0.8967, 0.3591, 0.8849, 0.2855, 0.8907, 0.2855, 0.8907, 0.3473, 0.8849, 0.3473, 0.2919, 0.008384, 0.3719, 0.008384, 0.3719, 0.4361, 0.2919, 0.4361, 0.3719, 0.008384, 0.2919, 0.008384, 0.2919, 0.002562, 0.3719, 0.002562, 0.8849, 0.4391, 0.8849, 0.3591, 0.8967, 0.3591, 0.8967, 0.4391, 0.9068, -6.674e-09, 0.9068, 0.08002, 0.901, 0.08002, 0.901, 2.702e-09, 0.5722, 0.887, 0.5722, 0.8928, 0.5682, 0.8928, 0.5682, 0.887, 0.8933, 0.006219, 0.8874, 0.006219, 0.8874, 5.274e-08, 0.8933, 0.0, 0.8909, 0.5156, 0.8883, 0.5097, 0.8861, 0.5031, 0.8846, 0.4945, 0.8847, 0.4867, 0.8859, 0.4789, 0.8884, 0.4726, 0.8931, 0.4648, 0.8994, 0.4576, 0.9063, 0.452, 0.9137, 0.4482, 0.9198, 0.4464, 0.9252, 0.4445, 0.9308, 0.4464, 0.9369, 0.4482, 0.9443, 0.452, 0.9513, 0.4576, 0.9576, 0.4648, 0.9622, 0.4726, 0.9647, 0.4789, 0.9659, 0.4867, 0.9661, 0.4945, 0.9645, 0.5028, 0.9621, 0.5095, 0.9594, 0.5155, 0.9637, 0.5172, 0.9621, 0.5233, 0.9653, 0.5271, 0.9653, 0.6251, 0.8853, 0.6251, 0.8853, 0.5271, 0.8885, 0.5233, 0.8869, 0.5171])
me_cube_007.materials.append(mat_checker_004)
me_cube_007.update()
me_cube_007.normals_split_custom_set([tuple(v) for v in zip(*[iter([-1.0, 0.0, 0.0001298, -1.0, 0.0, 0.002066, -1.0, 0.0, 0.002066, -1.0, 0.0, 0.0001298, 0.9999, 4.718e-06, 0.0147, 1.0, 8.149e-06, -0.005152, 1.0, 8.15e-06, -0.005156, 0.9999, 4.715e-06, 0.01471, 1.0, 7.421e-07, 0.0, 1.0, 7.421e-07, 0.0, 1.0, 7.421e-07, 0.0, 1.0, 7.421e-07, 0.0, 0.0, -1.0, -2.995e-06, 0.0, -1.0, -2.754e-06, 0.0, -1.0, 0.0, 0.0, -1.0, 0.0, 4.615e-07, 1.0, -1.123e-06, -9.95e-10, 1.0, -1.894e-06, -4.899e-10, 1.0, -3.396e-07, 7.262e-07, 1.0, -8.018e-07, -0.9645, -1.132e-06, -0.2643, -0.9645, -1.132e-06, -0.2643, -0.8988, -1.815e-06, -0.4383, -0.8989, -7.427e-06, -0.4382, 9.031e-07, 1.0, 0.0, 4.615e-07, 1.0, -1.123e-06, 7.262e-07, 1.0, -8.018e-07, 1.331e-06, 1.0, -2.756e-07, -3.826e-07, 1.0, -1.657e-06, -1.812e-07, 1.0, -1.962e-06, -2.767e-07, 1.0, -9.924e-07, -7.301e-07, 1.0, -3.934e-07, -5.739e-07, -1.0, 5.885e-07, -3.682e-07, -1.0, 3.039e-07, -2.299e-07, -1.0, 1.01e-06, -3.872e-07, -1.0, 1.087e-06, -6.42e-07, -1.0, 1.873e-07, -3.232e-07, -1.0, -5.093e-08, -0.7253, 0.6856, 0.06203, -0.7199, 0.6914, -0.0611, -0.9964, -7.588e-07, -0.08472, -0.9964, 9.324e-07, 0.08508, 0.8961, -0.006112, -0.4437, 0.8988, -1.384e-05, -0.4383, 0.9645, -1.645e-06, -0.2643, 0.9645, -1.645e-06, -0.2643, 0.7268, 0.6843, 0.05875, 0.997, 3.846e-06, 0.07699, 0.9964, -8.433e-07, -0.08472, 0.7199, 0.6914, -0.06118, -5.505e-07, 1.0, -1.209e-06, -3.826e-07, 1.0, -1.657e-06, -7.301e-07, 1.0, -3.934e-07, -2.354e-06, 1.0, 6.911e-07, 7.262e-07, 1.0, -8.018e-07, 3.822e-07, 1.0, -1.027e-06, 5.5e-07, 1.0, -1.341e-06, 2.351e-06, 1.0, 2.214e-06, -3.961e-09, -1.0, 1.772e-06, 9.574e-10, -1.0, 1.691e-06, 6.807e-10, -1.0, 2.306e-06, 2.307e-07, -1.0, 1.562e-06, 3.849e-07, -1.0, 1.22e-06, 3.849e-07, -1.0, 1.22e-06, 2.307e-07, -1.0, 1.562e-06, 3.685e-07, -1.0, 1.892e-06, 5.744e-07, -1.0, 1.583e-06, 3.235e-07, -1.0, -1.013e-07, 6.434e-07, -1.0, 1.576e-06, 2.351e-06, 1.0, 2.214e-06, 5.5e-07, 1.0, -1.341e-06, 4.109e-06, 1.0, -1.273e-06, 2.764e-07, 1.0, -1.531e-06, 1.81e-07, 1.0, -1.171e-06, 3.822e-07, 1.0, -1.027e-06, 7.262e-07, 1.0, -8.018e-07, -3.682e-07, -1.0, 3.039e-07, -1.81e-07, -1.0, 0.0, -2.764e-07, -1.0, 0.0, -2.299e-07, -1.0, 1.01e-06, 7.262e-07, 1.0, -8.018e-07, 1.531e-07, 1.0, -1.144e-06, 1.891e-07, 1.0, -5.779e-06, -7.301e-07, 1.0, -3.934e-07, -2.767e-07, 1.0, -9.924e-07, -2.589e-07, 1.0, 3.148e-06, -2.589e-07, 1.0, 3.148e-06, -1.894e-07, 1.0, -4.877e-06, -7.301e-07, 1.0, -3.934e-07, -7.301e-07, 1.0, -3.934e-07, -1.894e-07, 1.0, -4.877e-06, -1.459e-07, 1.0, -1.045e-06, -1.459e-07, 1.0, -1.045e-06, -4.899e-10, 1.0, -3.396e-07, -7.301e-07, 1.0, -3.934e-07, 7.262e-07, 1.0, -8.018e-07, 2.586e-07, 1.0, 1.127e-06, 2.764e-07, 1.0, -1.531e-06, 1.891e-07, 1.0, -5.779e-06, 2.586e-07, 1.0, 1.127e-06, 7.262e-07, 1.0, -8.018e-07, 0.0, 1.0, -3.001e-06, 6.269e-07, 1.0, -2.246e-06, 0.0, 1.0, 0.0, 0.0, 1.0, 0.0, 3.235e-07, -1.0, -1.013e-07, 0.0, -1.0, -2.754e-06, 2.267e-07, -1.0, -8.186e-07, 6.434e-07, -1.0, 1.576e-06, 0.0, -1.0, 3.497e-07, -3.232e-07, -1.0, -5.093e-08, -6.42e-07, -1.0, 1.873e-07, -2.266e-07, -1.0, 4.604e-07, 4.109e-06, 1.0, -1.273e-06, 6.269e-07, 1.0, -2.246e-06, 4.139e-06, 1.0, 3.808e-06, 2.351e-06, 1.0, 2.214e-06, -6.269e-07, 1.0, -1.28e-06, -4.109e-06, 1.0, -1.655e-06, -2.354e-06, 1.0, 6.911e-07, -4.14e-06, 1.0, 2.689e-06, -5.505e-07, 1.0, -1.209e-06, -1.812e-07, 1.0, -1.962e-06, -3.826e-07, 1.0, -1.657e-06, 1.81e-07, 1.0, -1.171e-06, 5.5e-07, 1.0, -1.341e-06, 3.822e-07, 1.0, -1.027e-06, -5.739e-07, -1.0, 5.885e-07, -1.81e-07, -1.0, 0.0, -3.682e-07, -1.0, 3.039e-07, 1.812e-07, -1.0, 2.003e-06, 5.744e-07, -1.0, 1.583e-06, 3.685e-07, -1.0, 1.892e-06, 0.7199, 0.6914, -0.06118, 0.9964, -8.433e-07, -0.08472, 0.9645, -1.646e-06, -0.2643, 0.7045, 0.683, -0.1929, -0.7044, 0.683, -0.1932, -0.9645, -1.132e-06, -0.2643, -0.9964, -7.588e-07, -0.08472, -0.7199, 0.6914, -0.0611, 0.6524, 0.6856, -0.3231, 0.8988, -2.06e-06, -0.4383, 0.7844, 0.003941, -0.6202, 0.5673, 0.6863, -0.4552, 0.6925, -0.04487, -0.7201, 0.7254, -0.007657, -0.6883, 0.7845, -0.001684, -0.6202, 0.8338, -1.659e-06, -0.5521, 0.5444, -0.0502, -0.8374, 0.5865, -5.688e-05, -0.81, 0.7254, -0.007657, -0.6883, 0.6925, -0.04487, -0.7201, 0.3729, -0.06454, -0.9256, 0.4293, -2.404e-05, -0.9032, 0.5865, -5.688e-05, -0.81, 0.5444, -0.0502, -0.8374, 0.2972, -0.0622, -0.9528, 0.3532, -0.003969, -0.9355, 0.4293, -2.404e-05, -0.9032, 0.3729, -0.06454, -0.9256, -0.2975, -0.06294, -0.9527, -0.2375, -0.001223, -0.9714, 0.0538, 0.0001144, -0.9986, 0.03178, 0.0005093, -0.9995, -0.3728, -0.06917, -0.9253, -0.4363, -4.804e-06, -0.8998, -0.2375, -0.001223, -0.9714, -0.2975, -0.06294, -0.9527, -0.5463, -0.05061, -0.836, -0.5054, -0.002826, -0.8629, -0.4363, -4.804e-06, -0.8998, -0.3728, -0.06917, -0.9253, -0.6925, -0.04487, -0.7201, -0.6619, -5.179e-05, -0.7495, -0.5054, -0.002826, -0.8629, -0.5463, -0.05061, -0.836, -0.8088, -0.04649, -0.5863, -0.7844, -0.0002155, -0.6203, -0.6619, -5.179e-05, -0.7495, -0.6925, -0.04487, -0.7201, -0.8989, -7.427e-06, -0.4382, -0.8988, -1.815e-06, -0.4383, -0.7844, -0.0002155, -0.6203, -0.8088, -0.04649, -0.5863, -1.517e-08, -1.0, 1.652e-06, -3.961e-09, -1.0, 1.772e-06, 3.849e-07, -1.0, 1.22e-06, 4.286e-07, -1.0, 8.341e-07, 0.7234, 0.637, -0.2664, 0.9239, 0.3827, -1.734e-06, 1.0, 1.278e-06, 0.0, 0.9386, -1.182e-06, -0.3451, -0.7678, 0.616, -0.1762, -0.7182, 0.5884, -0.3715, -0.8854, -0.0006222, -0.4649, -0.9747, -0.0007375, -0.2237, -0.7182, 0.5884, -0.3715, -0.7556, 0.5804, -0.3037, -0.9223, 0.00243, -0.3866, -0.8854, -0.0006222, -0.4649, 3.023e-07, 1.0, 4.167e-06, 3.055e-07, 1.0, 5.329e-07, 1.785e-07, 1.0, 6.985e-06, 1.506e-07, 1.0, 5.892e-06, -1.0, 0.0, -0.001558, -1.0, 0.0, 0.003652, -1.0, 0.0, 0.003652, -1.0, 0.0, -0.001558, 0.7514, 0.6315, 0.1914, 0.9437, 0.0006088, 0.3307, 0.997, 3.846e-06, 0.07699, 0.7268, 0.6843, 0.05875, -0.6997, 0.6891, 0.1886, -0.7253, 0.6856, 0.06203, -0.9964, 9.324e-07, 0.08508, -0.9652, 0.0004071, 0.2614, -0.9224, 7.068e-06, -0.3862, -1.0, 0.0, 0.0, -0.7071, 0.7071, -2.772e-06, -0.7235, 0.637, -0.2661, -4.899e-10, 1.0, -3.396e-07, 1.531e-07, 1.0, -1.144e-06, 7.262e-07, 1.0, -8.018e-07, -0.6631, 0.6986, 0.2687, -0.6997, 0.6891, 0.1886, -0.9652, 0.0004071, 0.2614, -0.9263, 0.001885, 0.3767, 0.6956, 0.6673, 0.2661, 0.9318, 0.001293, 0.3629, 0.9437, 0.0006088, 0.3307, 0.7514, 0.6315, 0.1914, -0.9996, 0.0, 0.02851, -0.9999, 0.0, 0.01141, -0.9999, 0.0, 0.01141, -0.9996, 0.0, 0.02851, 1.542e-07, 1.0, -3.006e-06, 1.9e-07, 1.0, -3e-06, 3.055e-07, 1.0, 5.329e-07, 3.023e-07, 1.0, 4.167e-06, -1.0, -2.188e-06, -0.001946, -1.0, -3.03e-06, -0.00157, -1.0, -3.038e-06, -0.001563, -1.0, -2.186e-06, -0.001949, 0.0, 1.0, 0.0, 0.0, 1.0, 0.0, 0.0, 1.0, -1.75e-06, 0.0, 1.0, -1.527e-06, 0.0005504, -1.0, 0.002534, 0.0006084, -1.0, 0.002553, 0.0007732, -1.0, -0.002788, 0.0007583, -1.0, -0.007343, 0.0, -1.0, 0.0, 0.0, -1.0, 0.0, 0.0001792, -1.0, 0.001421, 0.0001555, -1.0, 0.001233, -2.354e-06, 1.0, 6.911e-07, -4.109e-06, 1.0, -1.655e-06, -5.505e-07, 1.0, -1.209e-06, -4.899e-10, 1.0, -3.396e-07, -1.459e-07, 1.0, -1.045e-06, 1.511e-08, 1.0, -3.372e-06, 1.531e-07, 1.0, -1.144e-06, -4.899e-10, 1.0, -3.396e-07, 1.511e-08, 1.0, -3.372e-06, 0.03178, 0.0005093, -0.9995, 0.0538, 0.0001144, -0.9986, 0.3532, -0.003969, -0.9355, 0.2972, -0.0622, -0.9528, -2.299e-07, -1.0, 1.01e-06, -2.764e-07, -1.0, 0.0, -2.587e-07, -1.0, 0.0, 2.307e-07, -1.0, 1.562e-06, 2.767e-07, -1.0, 8.116e-07, 1.812e-07, -1.0, 2.003e-06, 3.685e-07, -1.0, 1.892e-06, -2.587e-07, -1.0, 0.0, -1.891e-07, -1.0, -2.87e-06, -2.299e-07, -1.0, 1.01e-06, 2.307e-07, -1.0, 1.562e-06, 2.59e-07, -1.0, 1.009e-06, 2.767e-07, -1.0, 8.116e-07, -2.299e-07, -1.0, 1.01e-06, -1.891e-07, -1.0, -2.87e-06, -1.47e-07, -1.0, 1.692e-06, 2.307e-07, -1.0, 1.562e-06, 1.894e-07, -1.0, -2.418e-06, 2.59e-07, -1.0, 1.009e-06, -1.47e-07, -1.0, 1.692e-06, 6.807e-10, -1.0, 2.306e-06, -2.299e-07, -1.0, 1.01e-06, 2.307e-07, -1.0, 1.562e-06, 1.476e-07, -1.0, 1.458e-06, 1.894e-07, -1.0, -2.418e-06, 0.9999, 9.584e-06, -0.01245, 0.9998, 1.074e-05, -0.01789, 0.9998, 1.074e-05, -0.01789, 0.9999, 9.583e-06, -0.01244, 6.807e-10, -1.0, 2.306e-06, 1.476e-07, -1.0, 1.458e-06, 2.307e-07, -1.0, 1.562e-06, 6.807e-10, -1.0, 2.306e-06, -1.47e-07, -1.0, 1.692e-06, -4.061e-13, -1.0, 2.85e-06, 1.476e-07, -1.0, 1.458e-06, 6.807e-10, -1.0, 2.306e-06, -4.061e-13, -1.0, 2.85e-06, -0.9999, -9.828e-06, 0.01141, -0.9996, -1.389e-05, 0.02851, -0.9996, -1.389e-05, 0.02851, -0.9999, -9.829e-06, 0.01141, -1.0, -1.218e-05, 0.0, -1.0, -6.622e-06, 1.385e-12, -1.0, -1.19e-05, 2.772e-12, -1.0, -1.218e-05, 0.0, 0.0007583, -1.0, -0.007343, 0.0007732, -1.0, -0.002788, 0.0004312, -0.9999, -0.01035, 0.000367, -1.0, -0.008808, 8.952e-07, -1.0, 3.002e-06, 6.434e-07, -1.0, 1.576e-06, 2.267e-07, -1.0, -8.186e-07, 4.527e-07, -1.0, -1.49e-08, 1.288e-06, 1.0, 5.699e-06, 2.351e-06, 1.0, 2.214e-06, 4.139e-06, 1.0, 3.808e-06, 4.159e-07, 1.0, 2.988e-06, 0.0001555, -1.0, 0.001233, 0.0001792, -1.0, 0.001421, 0.0006084, -1.0, 0.002553, 0.0005504, -1.0, 0.002534, -0.7556, 0.5804, -0.3037, -0.6631, 0.6986, 0.2687, -0.9263, 0.001885, 0.3767, -0.9223, 0.00243, -0.3866, 0.0, 1.0, -1.527e-06, 0.0, 1.0, -1.75e-06, 1.9e-07, 1.0, -3e-06, 1.542e-07, 1.0, -3.006e-06, -0.07754, -0.4833, -0.872, 0.2582, 0.7663, -0.5884, 0.9318, 0.001293, 0.3629, 0.6956, 0.6673, 0.2661, 0.9998, 3.667e-06, 0.02143, 0.9999, 4.718e-06, 0.0147, 0.9999, 4.715e-06, 0.01471, 0.9998, 3.668e-06, 0.02142, 0.0, 1.0, 2.678e-06, 0.0, 1.0, 2.1e-06, 0.0, 1.0, 5.296e-06, 0.0, 1.0, 5.296e-06, 0.0, -1.0, 1.634e-06, 0.0, -1.0, 1.93e-06, 0.0, -1.0, 0.0, 0.0, -1.0, 0.0, -0.9999, 0.0, 0.01141, -1.0, 0.0, 0.001692, -1.0, 0.0, 0.001692, -0.9999, 0.0, 0.01141, 1.506e-07, 1.0, 5.892e-06, 1.785e-07, 1.0, 6.985e-06, 0.0, 1.0, 2.1e-06, 0.0, 1.0, 2.678e-06, 0.7234, 0.637, -0.2664, 0.9386, -1.182e-06, -0.3451, 0.9896, 0.1419, 0.02481, 0.7329, -0.2843, 0.618, 1.0, -1.655e-06, 0.0, 1.0, -1.655e-06, 0.0, 1.0, -1.655e-06, 0.0, 1.0, -1.655e-06, 0.0, 1.0, -1.655e-06, 0.0, 0.000367, -1.0, -0.008808, 0.0004312, -0.9999, -0.01035, 0.0, -1.0, 1.93e-06, 0.0, -1.0, 1.634e-06, -0.7235, 0.637, -0.2661, -0.7678, 0.616, -0.1762, -0.9747, -0.0007375, -0.2237, -0.9224, 7.068e-06, -0.3862, 4.527e-07, -1.0, -1.49e-08, 2.267e-07, -1.0, -8.186e-07, 0.0, -1.0, -2.754e-06, 0.0, -1.0, -2.995e-06, 4.159e-07, 1.0, 2.988e-06, 4.139e-06, 1.0, 3.808e-06, 6.269e-07, 1.0, -2.246e-06, 0.0, 1.0, -3.001e-06, 1.331e-06, 1.0, -2.756e-07, 7.262e-07, 1.0, -8.018e-07, 2.351e-06, 1.0, 2.214e-06, 1.288e-06, 1.0, 5.699e-06, 0.9997, 1.302e-05, 0.0252, 0.9998, -8.717e-07, -0.01844, 0.9995, 2.076e-05, -0.0315, 0.9995, -8.944e-06, -0.03151, 1.0, 1.346e-05, 0.004338, 1.0, 2.497e-05, 0.004339, 1.0, 1.651e-05, 0.002065, 0.9999, -4.057e-06, 0.01189, 1.0, -7.592e-06, 0.009719, 0.9998, 6.072e-07, -0.01789, 0.9999, -1.262e-05, -0.01297, 1.0, -1.411e-05, -0.006185, 0.9998, -5.592e-06, 0.01794, 4.286e-07, -1.0, 8.341e-07, 3.849e-07, -1.0, 1.22e-06, 6.434e-07, -1.0, 1.576e-06, 8.952e-07, -1.0, 3.002e-06, -3.872e-07, -1.0, 1.087e-06, -4.491e-07, -1.0, 1.089e-06, -8.928e-07, -1.0, 2.722e-07, -6.42e-07, -1.0, 1.873e-07, 0.0, -1.0, -9.861e-07, 0.0, -1.0, 3.497e-07, 0.0, -1.0, 5.704e-07, 0.0, -1.0, -1.004e-06, 5.5e-08, -1.0, 6.332e-06, 4.733e-08, -1.0, 5.449e-06, 0.0, -1.0, 0.0, 0.0, -1.0, 0.0, 3.219e-09, -1.0, 5.971e-07, -4.568e-08, -1.0, 2.543e-07, -4.748e-08, -1.0, -3.513e-07, -1.447e-13, -1.0, -6.069e-07, 0.0, -1.0, 0.0, 0.0, -1.0, 0.0, 0.0, -1.0, 0.0, 0.0, -1.0, 0.0, -1.0, 0.0, 0.004567, -1.0, 0.0, -0.002039, -1.0, 0.0, -0.002039, -1.0, 0.0, 0.004567, 0.0, -1.0, 0.0, 0.0, -1.0, 0.0, -1.512e-08, -1.0, -1.494e-06, -1.867e-08, -1.0, -1.846e-06, -6.42e-07, -1.0, 1.873e-07, -8.928e-07, -1.0, 2.722e-07, -4.559e-07, -1.0, 1.555e-06, -2.266e-07, -1.0, 4.604e-07, 2.446e-09, -1.0, 6.428e-07, 3.02e-08, -1.0, 3.726e-06, 4.733e-08, -1.0, 5.449e-06, 5.5e-08, -1.0, 6.332e-06, -1.0, -8.125e-06, 0.001438, -0.9999, -9.828e-06, 0.01141, -0.9999, -9.829e-06, 0.01141, -1.0, -8.144e-06, 0.001496, 0.0, -1.0, -9.861e-07, 0.0, -1.0, -1.004e-06, 0.0, -1.0, 0.0, 0.0, -1.0, 0.0, -1.0, 0.0, 0.002066, -1.0, 0.0, 0.004332, -1.0, 0.0, 0.004332, -1.0, 0.0, 0.002066, -1.867e-08, -1.0, -1.846e-06, -1.512e-08, -1.0, -1.494e-06, 3.02e-08, -1.0, 3.726e-06, 2.446e-09, -1.0, 6.428e-07, -0.005588, 2.595e-06, 1.0, -0.005588, 2.595e-06, 1.0, -0.005588, 2.595e-06, 1.0, -0.005588, 2.595e-06, 1.0, 0.007107, -4.193e-05, -1.0, 0.007107, -4.193e-05, -1.0, -0.0006327, 8.708e-05, -1.0, -0.0006328, 8.708e-05, -1.0, 0.007107, -4.193e-05, -1.0, -1.135e-08, -1.0, 1.561e-06, -1.679e-08, -1.0, 1.633e-06, -4.491e-07, -1.0, 1.089e-06, -3.872e-07, -1.0, 1.087e-06, 0.0, -1.0, 3.497e-07, -2.266e-07, -1.0, 4.604e-07, -4.559e-07, -1.0, 1.555e-06, 0.0, -1.0, 5.704e-07, -0.0006327, 8.708e-05, -1.0, -0.001253, 0.0002162, -1.0, -0.001253, 0.0002162, -1.0, -0.0006328, 8.708e-05, -1.0, 0.9999, 3.399e-06, 0.0119, 1.0, 7.432e-06, 0.002093, 1.0, 7.431e-06, 0.002093, 0.9999, 3.398e-06, 0.0119, -7.301e-07, 1.0, -3.934e-07, -1.337e-06, 1.0, -2.77e-07, -1.295e-06, 1.0, 2.728e-06, -2.354e-06, 1.0, 6.911e-07, 0.0, 1.0, -1.766e-07, -6.269e-07, 1.0, -1.28e-06, 0.0, 1.0, -1.803e-06, 0.0, 1.0, -1.829e-07, 1.0, 3.564e-06, -9.25e-13, 1.0, 3.562e-06, -1.385e-12, 1.0, 7.475e-06, -2.772e-12, 1.0, 7.739e-06, -1.849e-12, -1.0, -4.604e-06, 0.0001291, -1.0, -1.317e-05, 0.003431, -1.0, -1.317e-05, 0.003433, -1.0, -4.605e-06, 0.0001286, 3.717e-08, 1.0, -1.259e-06, 3.096e-08, 1.0, -1.58e-06, 0.0, 1.0, -1.609e-06, 0.0, 1.0, -1.905e-06, 0.0, 1.0, -1.905e-06, 0.0, 1.0, -1.609e-06, 0.0, 1.0, 0.0, 0.0, 1.0, 0.0, 0.0, 1.0, 0.0, 0.0, 1.0, 0.0, 0.0, 1.0, -1.474e-06, 0.0, 1.0, -1.83e-06, 1.0, 8.149e-06, -0.005152, 0.9999, 9.584e-06, -0.01245, 0.9999, 9.583e-06, -0.01244, 1.0, 8.15e-06, -0.005156, -2.354e-06, 1.0, 6.911e-07, -1.295e-06, 1.0, 2.728e-06, -4.146e-07, 1.0, 1.345e-06, -4.14e-06, 1.0, 2.689e-06, -1.0, 0.0, 0.004347, -1.0, 0.0, 0.002075, -1.0, 0.0, 0.002075, -1.0, 0.0, 0.004346, 0.9995, 1.389e-05, -0.03141, 0.9998, 1.199e-05, -0.01844, 0.9998, 1.199e-05, -0.01844, 0.9995, 1.389e-05, -0.03141, 0.0, 1.0, -1.766e-07, 0.0, 1.0, -1.829e-07, 0.0, 1.0, 0.0, 0.0, 1.0, 0.0, 0.0, 1.0, -1.83e-06, 0.0, 1.0, -1.474e-06, 3.054e-08, 1.0, -1.487e-06, 1.462e-08, 1.0, -2.25e-06, -1.0, 0.0, 0.004332, -1.0, 0.0, 0.006565, -1.0, 0.0, 0.006565, -1.0, 0.0, 0.004332, 1.462e-08, 1.0, -2.25e-06, 3.054e-08, 1.0, -1.487e-06, 3.096e-08, 1.0, -1.58e-06, 3.717e-08, 1.0, -1.259e-06, -1.0, -1.317e-05, 0.003431, -1.0, -1.076e-05, 0.004453, -1.0, -1.075e-05, 0.004451, -1.0, -1.317e-05, 0.003433, -6.269e-07, 1.0, -1.28e-06, -4.14e-06, 1.0, 2.689e-06, -4.146e-07, 1.0, 1.345e-06, 0.0, 1.0, -1.803e-06, -4.643e-07, 1.0, -7.439e-07, -9.066e-07, 1.0, 0.0, -1.337e-06, 1.0, -2.77e-07, -7.301e-07, 1.0, -3.934e-07, -4.899e-10, 1.0, -3.396e-07, -9.95e-10, 1.0, -1.894e-06, -4.643e-07, 1.0, -7.439e-07, -7.301e-07, 1.0, -3.934e-07, -0.001253, 0.0002162, -1.0, 0.005867, 0.0002162, -1.0, 0.005867, 0.0002162, -1.0, -0.001253, 0.0002162, -1.0, 0.9998, 1.199e-05, -0.01844, 0.9998, 3.667e-06, 0.02143, 0.9998, 3.668e-06, 0.02142, 0.9998, 1.199e-05, -0.01844, -1.0, 0.0, -0.002039, -1.0, 0.0, 0.0001298, -1.0, 0.0, 0.0001298, -1.0, 0.0, -0.002039, 6.807e-10, -1.0, 2.306e-06, 9.574e-10, -1.0, 1.691e-06, -1.135e-08, -1.0, 1.561e-06, -3.872e-07, -1.0, 1.087e-06, -2.299e-07, -1.0, 1.01e-06, -1.0, -6.331e-06, 9.25e-13, -1.0, -9.721e-06, -1.229e-12, -1.0, -1.547e-05, -1.844e-12, -1.0, -1.547e-05, -1.844e-12, -1.0, -1.354e-05, 1.849e-12, 1.0, 9.666e-06, 1.844e-12, 1.0, 6.128e-06, 1.229e-12, 1.0, 3.564e-06, -9.25e-13, 1.0, 7.739e-06, -1.849e-12, 1.0, 9.666e-06, 1.844e-12, -1.207e-08, 1.0, -3.919e-06, -1.204e-08, 1.0, -2.229e-06, 4.341e-08, 1.0, -5.337e-07, 4.278e-08, 1.0, -5.387e-07, -4.424e-09, 1.0, -7.556e-06, -6.398e-09, 1.0, -7.72e-06, -2.294e-08, 1.0, -8.569e-06, -2.486e-08, 1.0, -8.809e-06, 2.299e-08, 1.0, -2.059e-07, 1.547e-08, 1.0, -2.182e-07, 1.17e-08, 1.0, -2.244e-07, 2.299e-08, 1.0, -2.059e-07, 2.299e-08, 1.0, -2.059e-07, 2.258e-08, 1.0, -7.154e-06, 2.271e-08, 1.0, -4.988e-06, 4.542e-10, 1.0, -2.427e-07, 4.542e-10, 1.0, -2.427e-07, 1.17e-08, 1.0, -2.244e-07, 1.547e-08, 1.0, -2.182e-07, 8.607e-08, 1.0, -1.991e-07, 4.337e-08, 1.0, -2.029e-07, 5.75e-08, 1.0, -2.016e-07, 8.607e-08, 1.0, -1.991e-07, 8.607e-08, 1.0, -1.991e-07, 8.607e-08, 1.0, -1.991e-07, 8.607e-08, 1.0, -1.991e-07, 8.607e-08, 1.0, -1.991e-07, 8.607e-08, 1.0, -1.991e-07, 8.607e-08, 1.0, -1.991e-07, 8.607e-08, 1.0, -1.991e-07, 8.607e-08, 1.0, -1.991e-07, 4.278e-08, 1.0, -5.387e-07, 4.341e-08, 1.0, -5.337e-07, -2.294e-08, 1.0, -8.569e-06, -1.829e-08, 1.0, -5.38e-06, -1.207e-08, 1.0, -3.919e-06, -2.486e-08, 1.0, -8.809e-06, -9.497e-08, -1.0, -9.574e-08, -4.748e-08, -1.0, -3.513e-07, -4.568e-08, -1.0, 2.543e-07, -4.589e-08, -1.0, 3.973e-07, -6.317e-08, -1.0, -6.369e-08, -9.497e-08, -1.0, -9.574e-08, -9.497e-08, -1.0, -9.574e-08, -9.497e-08, -1.0, -9.574e-08, -9.497e-08, -1.0, -9.574e-08, -9.497e-08, -1.0, -9.574e-08, -9.497e-08, -1.0, -9.574e-08, -9.497e-08, -1.0, -9.574e-08, -9.497e-08, -1.0, -9.574e-08, -9.497e-08, -1.0, -9.574e-08, -9.497e-08, -1.0, -9.574e-08, -7.195e-08, -1.0, 2.497e-06, -6.149e-08, -1.0, 3.675e-06, -9.497e-08, -1.0, -9.574e-08, -1.829e-08, 1.0, -5.38e-06, -2.419e-08, 1.0, -3.595e-06, -1.204e-08, 1.0, -2.229e-06, -1.207e-08, 1.0, -3.919e-06, 2.258e-08, 1.0, -7.154e-06, 2.339e-08, 1.0, -1.012e-05, 2.361e-08, 1.0, -9.365e-06, 2.271e-08, 1.0, -4.988e-06, 2.339e-08, 1.0, -1.012e-05, -6.398e-09, 1.0, -7.72e-06, -4.424e-09, 1.0, -7.556e-06, 2.361e-08, 1.0, -9.365e-06, -0.003748, 2.568e-06, 1.0, -0.003748, 2.568e-06, 1.0, -0.003748, 2.568e-06, 1.0, -0.003748, 2.568e-06, 1.0, 1.0, 7.484e-08, -1.061e-14, 1.0, 7.484e-08, -1.061e-14, 1.0, 7.484e-08, -1.061e-14, 1.0, 7.484e-08, -1.061e-14, 1.0, 7.484e-08, -1.061e-14, 1.0, 7.484e-08, -1.061e-14, 0.7117, 0.0, -0.7025, 1.0, 2.497e-05, 0.004339, 1.0, 1.346e-05, 0.004338, 0.7117, 0.0, -0.7025, -0.003225, 0.0, -1.0, -0.005802, 0.0, -1.0, -0.005802, 0.0, -1.0, -0.003225, 0.0, -1.0, -1.0, 0.0, 0.003652, -1.0, 0.0, 0.004567, -1.0, 0.0, 0.004567, -1.0, 0.0, 0.003652, -1.0, 0.0, 0.00505, -1.0, 0.0, -0.001558, -1.0, 0.0, -0.001558, -1.0, 0.0, 0.00505, 0.006447, 0.0, -1.0, 0.7117, 0.0, -0.7025, 0.7117, 0.0, -0.7025, 0.006447, 0.0, -1.0, -0.0009659, 0.0, -1.0, -0.0009659, 0.0, -1.0, 0.0003678, -1.428e-05, 1.0, 0.0003678, -1.428e-05, 1.0, 0.0001839, -7.736e-06, 1.0, 0.0001839, -7.736e-06, 1.0, 0.0003678, -1.428e-05, 1.0, 0.0003678, -1.428e-05, 1.0, 0.0003678, -1.428e-05, 1.0, -0.0007164, -7.736e-06, 1.0, -0.0007399, -0.0002186, 1.0, -1.0, 0.0, 0.001692, -1.0, 0.0, 0.00505, -1.0, 0.0, 0.00505, -1.0, 0.0, 0.001692, -0.005802, 0.0, -1.0, -0.0009659, 0.0, -1.0, -0.0009659, 0.0, -1.0, -0.005802, 0.0, -1.0, -0.9224, 7.068e-06, -0.3862, -1.0, 0.0, 0.0, -1.0, 0.0, 0.0, -1.0, 0.0, 0.0, -1.0, 0.0, 0.0, 4.385e-09, -1.0, 6.363e-06, -6.149e-08, -1.0, 3.675e-06, -7.195e-08, -1.0, 2.497e-06, 4.416e-09, -1.0, 6.362e-06, 6.521e-06, -1.0, 3.082e-07, -3.325e-09, -1.0, 4.651e-07, -3.299e-09, -1.0, 3.074e-07, 6.521e-06, -1.0, 2.329e-07, 8.681e-06, -1.0, 1.054e-07, 0.0, -1.0, 0.0, -3.325e-09, -1.0, 4.651e-07, 6.521e-06, -1.0, 3.082e-07, 0.0, -1.0, 0.0, -6.317e-08, -1.0, -6.369e-08, -4.589e-08, -1.0, 3.973e-07, 3.244e-09, -1.0, 9.074e-07, 3.244e-09, -1.0, 9.074e-07, -4.589e-08, -1.0, 3.973e-07, -4.568e-08, -1.0, 2.543e-07, 3.219e-09, -1.0, 5.971e-07, 1.305e-05, -1.0, 1.584e-07, 1.305e-05, -1.0, 1.584e-07, 0.000191, -1.0, 0.0008444, 0.0002651, -1.0, -0.003024, 0.0001127, -1.0, -0.003436, 1.305e-05, -1.0, 1.584e-07, 8.681e-06, -1.0, 1.054e-07, 6.521e-06, -1.0, 3.082e-07, 6.521e-06, -1.0, 2.329e-07, 6.523e-06, -1.0, -7.492e-08, 1.305e-05, -1.0, 1.584e-07, 1.305e-05, -1.0, 1.584e-07, 6.632e-06, -1.0, 8.067e-08, 8.605e-06, -1.0, 1.046e-07, 1.305e-05, -1.0, 1.584e-07, 1.305e-05, -1.0, 1.584e-07, 1.305e-05, -1.0, 1.584e-07, 1.305e-05, -1.0, 1.584e-07, 6.521e-06, -1.0, 2.329e-07, -3.299e-09, -1.0, 3.074e-07, 0.0, -1.0, -3.083e-07, 6.523e-06, -1.0, -7.492e-08, 6.632e-06, -1.0, 8.067e-08, 4.11e-09, -1.0, 2.359e-06, 8.929e-09, -1.0, 2.785e-06, 8.605e-06, -1.0, 1.046e-07, 4.11e-09, -1.0, 2.359e-06, 4.385e-09, -1.0, 6.363e-06, 4.416e-09, -1.0, 6.362e-06, 8.929e-09, -1.0, 2.785e-06, -1.0, 0.0, 0.002075, -1.0, -4.604e-06, 0.0001291, -1.0, -4.605e-06, 0.0001286, -1.0, 0.0, 0.002075, -1.0, -8.293e-06, 0.004842, -1.0, -8.125e-06, 0.001438, -1.0, -8.144e-06, 0.001496, -1.0, -8.277e-06, 0.004816, 1.0, 3.562e-06, -1.385e-12, 1.0, -6.784e-05, 0.0004732, 1.0, -0.000464, -7.694e-05, 1.0, 7.475e-06, -2.772e-12, -1.0, -1.076e-05, 0.004453, -1.0, -2.188e-06, -0.001946, -1.0, -2.186e-06, -0.001949, -1.0, -1.075e-05, 0.004451, -1.0, -6.622e-06, 1.385e-12, -1.0, -6.331e-06, 9.25e-13, -1.0, -1.354e-05, 1.849e-12, -1.0, -1.19e-05, 2.772e-12, 1.0, 7.532e-06, 0.004327, 1.0, 6.999e-06, 0.006523, 1.0, 6.999e-06, 0.006523, 1.0, 7.533e-06, 0.004326, -1.0, -3.03e-06, -0.00157, -1.0, -8.293e-06, 0.004842, -1.0, -8.277e-06, 0.004816, -1.0, -3.038e-06, -0.001563, 0.005403, -0.0002161, 1.0, 0.005403, -0.0002161, 1.0, 0.005403, -0.0002161, 1.0, 0.005403, -0.0002161, 1.0, -0.005588, -0.0002162, 1.0, -0.005588, -0.0002162, 1.0, -0.005588, -0.0002162, 1.0, -0.005588, -0.0002162, 1.0, 1.0, 3.213e-06, 0.00972, 0.9999, 3.399e-06, 0.0119, 0.9999, 3.398e-06, 0.0119, 1.0, 3.214e-06, 0.009716, 1.0, 7.432e-06, 0.002093, 1.0, 7.532e-06, 0.004327, 1.0, 7.533e-06, 0.004326, 1.0, 7.431e-06, 0.002093, 0.9998, 1.074e-05, -0.01789, 1.0, 3.213e-06, 0.00972, 1.0, 3.214e-06, 0.009716, 0.9998, 1.074e-05, -0.01789, -1.0, 0.0, 0.006577, -1.0, 0.0, 0.004347, -1.0, 0.0, 0.004346, -1.0, 0.0, 0.006577, -1.0, -5.934e-08, 1.061e-14, -1.0, -5.934e-08, 1.061e-14, -1.0, -5.934e-08, 1.061e-14, -1.0, -5.934e-08, 1.061e-14, 0.0, 1.243e-06, -1.0, -8.419e-06, 1.241e-06, -1.0, -8.419e-06, 1.241e-06, -1.0, 0.0, 1.243e-06, -1.0, 1.657e-05, 1.239e-06, -1.0, 1.657e-05, 1.239e-06, -1.0, 1.657e-05, 1.239e-06, -1.0, 1.657e-05, 1.239e-06, -1.0, 1.657e-05, 1.239e-06, -1.0, 8.287e-06, 1.241e-06, -1.0, 8.287e-06, 1.241e-06, -1.0, 1.657e-05, 1.239e-06, -1.0, -7.54e-05, -1.186e-06, 1.0, -0.0007399, -0.0002186, 1.0, -0.0007164, -7.736e-06, 1.0, -7.54e-05, -1.186e-06, 1.0, -0.9386, -3.116e-06, -0.3451, -0.9752, -0.0007513, -0.2213, -0.9751, -0.0003924, -0.2219, -0.9386, -3.116e-06, -0.3451, 0.9389, -0.0003243, -0.3442, 0.9386, -1.669e-06, -0.3451, 0.975, -0.001121, -0.2221, 0.9752, -0.0007497, -0.2214, -1.0, -6.622e-06, 1.385e-12, -0.9386, -3.116e-06, -0.3451, -0.9386, -3.116e-06, -0.3451, -1.0, -1.34e-06, 0.0, 1.0, 3.562e-06, -1.385e-12, 1.0, -3.514e-07, 0.0, 0.9386, -1.669e-06, -0.3451, 0.9389, -0.0003243, -0.3442, 0.9309, 0.003396, -0.3652, 0.9284, 0.00259, -0.3715, 0.9307, -0.05139, 0.362, 0.8902, 0.001357, 0.4555, -0.9352, 0.002441, -0.3541, -0.9252, 0.00192, 0.3795, -0.9255, 0.0009576, 0.3788, -0.9301, 0.001278, -0.3673, 0.008905, 0.00104, -1.0, -0.02016, 0.6385, -0.7694, 0.2242, 0.6652, -0.7123, 0.2377, -0.001624, -0.9713, 0.8902, 0.001357, 0.4555, 0.9307, -0.05139, 0.362, 0.9642, -0.09329, 0.2484, 0.9387, -0.0005396, 0.3448, -0.9252, 0.00192, 0.3795, -0.9649, 0.0004125, 0.2628, -0.965, -4.144e-05, 0.2622, -0.9255, 0.0009576, 0.3788, -0.9649, 0.0004125, 0.2628, -0.9964, 9.319e-07, 0.08508, -0.9964, 9.319e-07, 0.08508, -0.965, -4.144e-05, 0.2622, 0.9387, -0.0005396, 0.3448, 0.9642, -0.09329, 0.2484, 0.9967, -0.003682, 0.08061, 0.997, 4.64e-07, 0.07689, -0.8993, -0.0006342, -0.4374, -0.9352, 0.002441, -0.3541, -0.9301, 0.001278, -0.3673, -0.895, -0.0003202, -0.4461, 0.8996, 0.001221, -0.4366, 0.8949, 0.0006364, -0.4462, 0.9284, 0.00259, -0.3715, 0.9309, 0.003396, -0.3652, 0.9752, -0.0007497, -0.2214, 0.975, -0.001121, -0.2221, 0.8949, 0.0006364, -0.4462, 0.8996, 0.001221, -0.4366, -0.9752, -0.0007513, -0.2213, -0.8993, -0.0006342, -0.4374, -0.895, -0.0003202, -0.4461, -0.9751, -0.0003924, -0.2219, -1.0, -6.331e-06, 9.25e-13, -1.0, -6.622e-06, 1.385e-12, -1.0, -1.34e-06, 0.0, -1.0, 8.829e-07, 0.0, 1.0, 3.564e-06, -9.25e-13, 1.0, -6.103e-07, 0.0, 1.0, -3.514e-07, 0.0, 1.0, 3.562e-06, -1.385e-12, -0.8989, -1.817e-06, -0.4382, -0.6516, 0.6891, -0.3171, -0.6088, 0.6592, -0.4413, -0.8381, 0.004449, -0.5456, -0.8381, 0.004449, -0.5456, -0.6088, 0.6592, -0.4413, -0.5213, 0.6591, -0.542, -0.7254, 0.007677, -0.6883, -0.7254, 0.007677, -0.6883, -0.5213, 0.6591, -0.542, -0.4155, 0.6541, -0.6321, -0.5892, -0.0007283, -0.808, -0.5892, -0.0007283, -0.808, -0.4155, 0.6541, -0.6321, -0.2863, 0.6426, -0.7107, -0.4363, 0.002353, -0.8998, -0.4363, 0.002353, -0.8998, -0.2863, 0.6426, -0.7107, -0.2217, 0.6655, -0.7127, -0.3562, 0.008445, -0.9344, -0.3562, 0.008445, -0.9344, -0.2217, 0.6655, -0.7127, -0.02016, 0.6385, -0.7694, 0.008905, 0.00104, -1.0, 0.2377, -0.001624, -0.9713, 0.2242, 0.6652, -0.7123, 0.2854, 0.6456, -0.7083, 0.3109, 0.005274, -0.9504, 0.3109, 0.005274, -0.9504, 0.2854, 0.6456, -0.7083, 0.4123, 0.6543, -0.634, 0.5033, 0.003941, -0.8641, 0.5033, 0.003941, -0.8641, 0.4123, 0.6543, -0.634, 0.5212, 0.6591, -0.5421, 0.6619, 9.073e-05, -0.7496, 0.6619, 9.073e-05, -0.7496, 0.5212, 0.6591, -0.5421, 0.5673, 0.6863, -0.4552, 0.7844, 0.003941, -0.6202, 0.8988, -1.384e-05, -0.4383, 0.8961, -0.006112, -0.4437, 0.8338, -1.659e-06, -0.5521, 0.7845, -0.001684, -0.6202, -0.9645, -1.132e-06, -0.2643, -0.9645, -1.132e-06, -0.2643, -0.9964, -7.584e-07, -0.08472, -0.9964, -7.584e-07, -0.08472, 0.9964, -8.429e-07, -0.08472, 0.9964, -8.429e-07, -0.08472, 0.9645, -1.645e-06, -0.2643, 0.9645, -1.645e-06, -0.2643, -1.0, 1.957e-06, 0.0, -1.0, 1.957e-06, 0.0, -1.0, 1.957e-06, 0.0, -1.0, 1.957e-06, 0.0, 0.997, 4.64e-07, 0.07689, 0.9967, -0.003682, 0.08061, 0.9964, -8.429e-07, -0.08472, 0.9964, -8.429e-07, -0.08472, 0.8988, -2.06e-06, -0.4383, 0.6524, 0.6856, -0.3231, 0.7045, 0.683, -0.1929, 0.9645, -1.646e-06, -0.2643, -0.9964, 9.319e-07, 0.08508, -0.9964, -7.584e-07, -0.08472, -0.9964, -7.584e-07, -0.08472, -0.9964, 9.319e-07, 0.08508, -0.9645, -1.132e-06, -0.2643, -0.7044, 0.683, -0.1932, -0.6516, 0.6891, -0.3171, -0.8989, -1.817e-06, -0.4382, -4.492e-05, -1.0, 3.337e-06, -4.492e-05, -1.0, 3.337e-06, -4.492e-05, -1.0, 3.337e-06, -4.492e-05, -1.0, 3.337e-06, -4.492e-05, -1.0, 3.337e-06, -4.492e-05, -1.0, 3.337e-06, -0.01229, -0.9999, 0.005769, -0.0009106, -1.0, -8.047e-05, -0.0004636, -1.0, 0.0006459, -0.0002394, -1.0, 0.000276, -4.492e-05, -1.0, 3.337e-06, -4.492e-05, -1.0, 3.337e-06, -4.492e-05, -1.0, 3.337e-06, 0.002291, -1.0, -0.005877, -0.03911, -0.9988, -0.02832, -0.0324, -0.9989, -0.03364, -0.02688, -0.9986, -0.04553, -0.02698, -0.9974, -0.06686, -0.01881, -0.9981, -0.05943, -0.03145, -0.9995, -0.01052, 0.0207, -0.998, -0.05938, 0.02508, -0.9977, -0.06238, 0.02849, -0.9986, -0.04391, 0.0323, -0.9989, -0.03365, -0.02265, -0.999, -0.03763, 0.005626, -1.0, -0.002805, -4.492e-05, -1.0, 3.337e-06, -4.492e-05, -1.0, 3.337e-06, 0.003778, -1.0, 0.0003127, 0.09383, -0.9953, 0.0247, 0.05076, -0.9985, 0.02084, 0.00154, -1.0, -0.0007938, 0.0041, -1.0, 0.001202, 0.0001894, -1.0, 0.0005287, -4.492e-05, -1.0, -0.0004761, -4.492e-05, -1.0, 3.337e-06, -4.492e-05, -1.0, 3.337e-06, -8.419e-06, 1.241e-06, -1.0, -8.419e-06, 1.241e-06, -1.0, -1.684e-05, 1.239e-06, -1.0, -1.684e-05, 1.239e-06, -1.0, -1.684e-05, 1.239e-06, -1.0, -1.684e-05, 1.239e-06, -1.0, -1.684e-05, 1.239e-06, -1.0, -1.684e-05, 1.239e-06, -1.0, -2.445e-08, 5.235e-06, 1.0, -2.445e-08, 5.235e-06, 1.0, -2.445e-08, 5.235e-06, 1.0, -2.445e-08, 5.235e-06, 1.0, 8.287e-06, 1.241e-06, -1.0, 8.287e-06, 1.241e-06, -1.0, 0.0, 1.243e-06, -1.0, 0.0, 1.243e-06, -1.0, 0.0001839, -7.736e-06, 1.0, 0.0001839, -7.736e-06, 1.0, 0.0, -1.186e-06, 1.0, 0.0, -1.186e-06, 1.0, 0.0, -5.666e-06, -1.0, 0.0, -5.666e-06, -1.0, 0.0, -2.771e-06, -1.0, 0.0, -2.771e-06, -1.0, -1.0, -6.331e-06, 9.25e-13, -1.0, 8.829e-07, 0.0, -1.0, 1.766e-06, 0.0, -1.0, -9.721e-06, -1.229e-12, 6.708e-10, 1.0, -2.066e-07, 5.75e-08, 1.0, -2.016e-07, 4.337e-08, 1.0, -2.029e-07, 6.708e-10, 1.0, -2.066e-07, 0.0, -1.0, 0.0, 0.0, -1.0, 0.0, 0.0, -1.0, 0.0, 0.0, -1.0, 0.0, 1.0, -6.103e-07, 0.0, 1.0, 3.564e-06, -9.25e-13, 1.0, 6.128e-06, 1.229e-12, 1.0, -9.474e-07, 0.0, 0.0, -1.873e-06, -1.0, 0.0, -1.873e-06, -1.0, 0.0, -2.771e-06, -1.0, 0.0, -2.771e-06, -1.0, 0.0, -1.873e-06, -1.0, 0.0, -1.873e-06, -1.0, 0.0, -3.869e-06, -1.0, 0.0, -3.869e-06, -1.0, 0.0, 1.0, 0.0, 0.0, 1.0, 0.0, 0.0, 1.0, 0.0, 0.0, 1.0, 0.0, -1.223e-08, 4.176e-06, 1.0, -1.223e-08, 4.176e-06, 1.0, -1.223e-08, 4.176e-06, 1.0, -1.223e-08, 4.176e-06, 1.0, 0.2582, 0.7663, -0.5884, -0.07754, -0.4833, -0.872, 0.8872, -0.001142, -0.4613, 0.8872, -0.001142, -0.4613, 0.7329, -0.2843, 0.618, 0.9896, 0.1419, 0.02481, 0.8872, -0.001142, -0.4613, 0.8872, -0.001142, -0.4613, -0.5088, 0.5662, 0.6485, 0.6292, 0.7378, 0.2442, 0.6282, 0.7611, 0.1614, 0.7045, 0.7074, 0.05654, 0.706, 0.7057, -0.06053, 0.6844, 0.7044, -0.1881, 0.6318, 0.709, -0.3132, 0.5928, 0.7061, -0.3873, 0.4718, 0.7322, -0.4911, 0.3692, 0.7353, -0.5684, 0.2496, 0.7438, -0.62, 0.203, 0.7511, -0.6282, 0.02589, 0.6951, -0.7184, -0.1974, 0.7489, -0.6326, -0.2484, 0.7466, -0.6172, -0.3659, 0.7355, -0.5703, -0.4717, 0.7323, -0.4911, -0.5501, 0.7335, -0.3993, -0.6327, 0.7056, -0.3193, -0.6844, 0.7045, -0.1878, -0.7058, 0.7058, -0.06056, -0.7066, 0.705, 0.05981, -0.6847, 0.7051, 0.1843, -0.656, 0.7074, 0.2634, -0.4093, 0.8976, -0.1635, -0.7067, 0.6102, -0.3581, -0.5111, 0.8516, -0.1167, -0.6812, 0.688, -0.2502, -4.105e-06, 0.7069, 0.7073, 7.797e-06, 1.0, 0.0003308, 0.6812, 0.6881, -0.2499, -0.5817, 0.6998, -0.4145, 7.807e-06, 1.0, 0.0003308])] * 3)])
me_cube_008 = bpy.data.meshes.new('Cube.008')
me_cube_008.from_pydata([(0.1385, -0.4833, 0.001737), (0.1385, -0.4833, 0.4562), (0.1385, 0.4849, 0.001737), (0.1385, 0.4849, 0.4562), (0.3615, -0.4833, 0.001737), (0.3615, -0.4833, 0.4562), (0.3615, 0.4849, 0.001737), (0.3615, 0.4849, 0.4562), (0.1385, -0.4833, 0.02652), (0.1385, 0.4849, 0.02652), (0.3615, 0.4849, 0.02652), (0.3615, -0.4833, 0.02652), (0.3615, -0.4883, 0.02652), (0.3615, -0.4883, 0.001737), (0.1385, -0.4883, 0.001737), (0.1385, -0.4883, 0.02652), (0.1385, 0.4899, 0.02652), (0.1385, 0.4899, 0.001737), (0.3615, 0.4899, 0.001737), (0.3615, 0.4899, 0.02652)], [], [(8, 1, 3, 9), (9, 3, 7, 10), (10, 7, 5, 11), (11, 5, 1, 8), (2, 6, 4, 0), (7, 3, 1, 5), (4, 11, 12, 13), (6, 10, 11, 4), (2, 9, 16, 17), (0, 8, 9, 2), (13, 12, 15, 14), (11, 8, 15, 12), (8, 0, 14, 15), (0, 4, 13, 14), (17, 16, 19, 18), (10, 6, 18, 19), (6, 2, 17, 18), (9, 10, 19, 16)])
me_cube_008.polygons.foreach_set('use_smooth', [True] * 18)
_k = set([(0, 2), (0, 14), (1, 3), (1, 5), (1, 8), (2, 17), (3, 7), (3, 9), (4, 6), (4, 13), (5, 7), (5, 11), (6, 18), (7, 10), (8, 11), (8, 15), (9, 10), (9, 16), (10, 19), (11, 12), (12, 13), (12, 15), (13, 14), (14, 15), (16, 17), (16, 19), (17, 18), (18, 19)])
me_cube_008.attributes.new('sharp_edge', 'BOOLEAN', 'EDGE').data.foreach_set('value', [ (min(e.vertices), max(e.vertices)) in _k for e in me_cube_008.edges])
_uv = me_cube_008.uv_layers.new(name='UVMap')
_uv.uv.foreach_set('vector', [0.3078, 0.0002483, 0.6148, 0.0002484, 0.6148, 0.6922, 0.3078, 0.6922, 0.7752, 0.3073, 0.7752, 0.0002484, 0.9345, 0.0002483, 0.9345, 0.3073, 0.0002484, 0.0002484, 0.3073, 0.0002483, 0.3073, 0.6922, 0.0002483, 0.6922, 0.6927, 0.6927, 0.9998, 0.6927, 0.9998, 0.852, 0.6927, 0.852, 0.6922, 0.6927, 0.6922, 0.852, 0.0002483, 0.852, 0.0002484, 0.6927, 0.7747, 0.6922, 0.6153, 0.6922, 0.6153, 0.0002483, 0.7747, 0.0002484, 0.7752, 0.6816, 0.7752, 0.6639, 0.7788, 0.6639, 0.7788, 0.6816, 0.9527, 0.6922, 0.935, 0.6922, 0.935, 0.0002483, 0.9527, 0.0002483, 0.7752, 0.6452, 0.7752, 0.6275, 0.7788, 0.6275, 0.7788, 0.6452, 0.0002483, 0.8703, 0.0002483, 0.8525, 0.6922, 0.8525, 0.6922, 0.8703, 0.7929, 0.4671, 0.7752, 0.4671, 0.7752, 0.3078, 0.7929, 0.3078, 0.797, 0.3078, 0.797, 0.4671, 0.7934, 0.4671, 0.7934, 0.3078, 0.7828, 0.6275, 0.7828, 0.6452, 0.7793, 0.6452, 0.7793, 0.6275, 0.1596, 0.8743, 0.0002483, 0.8743, 0.0002483, 0.8708, 0.1596, 0.8708, 0.7929, 0.627, 0.7752, 0.627, 0.7752, 0.4676, 0.7929, 0.4676, 0.7752, 0.6634, 0.7752, 0.6457, 0.7788, 0.6457, 0.7788, 0.6634, 0.1601, 0.8708, 0.3194, 0.8708, 0.3194, 0.8743, 0.1601, 0.8743, 0.797, 0.4676, 0.797, 0.627, 0.7934, 0.627, 0.7934, 0.4676])
me_cube_008.materials.append(mat_door_001)
me_cube_008.update()
me_cube_008.normals_split_custom_set([tuple(v) for v in zip(*[iter([-1.0, 0.0, 0.0, -1.0, 0.0, 0.0, -1.0, 0.0, 0.0, -1.0, 6.263e-07, 0.0, 0.0, 1.0, -1.556e-07, 0.0, 1.0, -1.556e-07, 0.0, 1.0, -1.556e-07, 0.0, 1.0, -1.556e-07, 1.0, -2.505e-06, 0.0, 1.0, 0.0, 0.0, 1.0, 0.0, 0.0, 1.0, 0.0, 0.0, 0.0, -1.0, 1.556e-07, 0.0, -1.0, 1.556e-07, 0.0, -1.0, 1.556e-07, 0.0, -1.0, 1.556e-07, 0.0, -8.263e-08, -1.0, 0.0, -8.263e-08, -1.0, 0.0, -8.263e-08, -1.0, 0.0, -8.263e-08, -1.0, 0.0, 0.0, 1.0, 0.0, 0.0, 1.0, 0.0, 0.0, 1.0, 0.0, 0.0, 1.0, 1.0, 0.0, 0.0, 1.0, 0.0, 0.0, 1.0, 0.0, 0.0, 1.0, 0.0, 0.0, 1.0, -3.758e-06, 0.0, 1.0, -2.505e-06, 0.0, 1.0, 0.0, 0.0, 1.0, 0.0, 0.0, -1.0, 9.395e-07, 0.0, -1.0, 6.263e-07, 0.0, -1.0, 1.879e-06, 0.0, -1.0, 1.879e-06, 0.0, -1.0, 0.0, 0.0, -1.0, 0.0, 0.0, -1.0, 6.263e-07, 0.0, -1.0, 9.395e-07, 0.0, 0.0, -1.0, 0.0, 0.0, -1.0, 0.0, 0.0, -1.0, 0.0, 0.0, -1.0, 0.0, 0.0, 3.725e-07, 1.0, 0.0, 3.725e-07, 1.0, 0.0, 3.725e-07, 1.0, 0.0, 3.725e-07, 1.0, -1.0, 0.0, 0.0, -1.0, 0.0, 0.0, -1.0, 0.0, 0.0, -1.0, 0.0, 0.0, 0.0, -8.263e-08, -1.0, 0.0, -8.263e-08, -1.0, 0.0, -1.63e-07, -1.0, 0.0, -1.63e-07, -1.0, 0.0, 1.0, 0.0, 0.0, 1.0, 0.0, 0.0, 1.0, 0.0, 0.0, 1.0, 0.0, 1.0, -2.505e-06, 0.0, 1.0, -3.758e-06, 0.0, 1.0, -7.516e-06, 0.0, 1.0, -7.516e-06, 0.0, 0.0, -8.263e-08, -1.0, 0.0, -8.263e-08, -1.0, 0.0, -1.63e-07, -1.0, 0.0, -1.63e-07, -1.0, 0.0, 3.725e-07, 1.0, 0.0, 3.725e-07, 1.0, 0.0, 3.725e-07, 1.0, 0.0, 3.725e-07, 1.0])] * 3)])

# ---- objects
ob_porte_002 = bpy.data.objects.new('porte.002', me_cube_007)
ob_cube = bpy.data.objects.new('Cube', me_cube_008)

# ---- transforms, parenting, visibility, modifiers, constraints
ob_porte_002.location = (0.0, 0.0, 0.0)
ob_porte_002.rotation_euler = (-1.629e-07, 0.0, 0.0)
ob_porte_002.color = (0.8, 0.8, 0.8, 1.0)
ob_cube.location = (0.0, 0.0, 0.0)
ob_cube.rotation_euler = (-1.629e-07, 0.0, 0.0)
ob_cube.color = (0.8, 0.8, 0.8, 1.0)

# ---- collection membership
col_collection.objects.link(ob_porte_002)
col_collection.objects.link(ob_cube)

# ---- scene / render settings (as saved in the file)
scene.frame_start = 1; scene.frame_end = 250; scene.frame_set(1)
scene.render.engine = 'BLENDER_EEVEE_NEXT'
scene.cycles.sampling_pattern = 'TABULATED_SOBOL'
bpy.context.view_layer.update()

# ---- added for rendering (the .blend has no active camera and no usable light): camera, sun
cam_auto = bpy.data.cameras.new('AutoCamera')
cam_auto.lens = 50.0
cam_auto.sensor_width = 36.0
cam_auto.clip_end = 1000.0
ob_auto_camera = bpy.data.objects.new('AutoCamera', cam_auto)
scene.collection.objects.link(ob_auto_camera)
ob_auto_camera.location = (1.39068, -1.66818, 1.36285)
ob_auto_camera.rotation_euler = (1.09748, -7.21219e-08, 0.694738)
scene.camera = ob_auto_camera
light_auto_sun = bpy.data.lights.new('AutoSun', 'SUN')
light_auto_sun.energy = 3.0
light_auto_sun.angle = 0.0523599
ob_auto_sun = bpy.data.objects.new('AutoSun', light_auto_sun)
scene.collection.objects.link(ob_auto_sun)
ob_auto_sun.rotation_euler = (0.872665, 0.174533, 0.523599)
bpy.context.view_layer.update()
